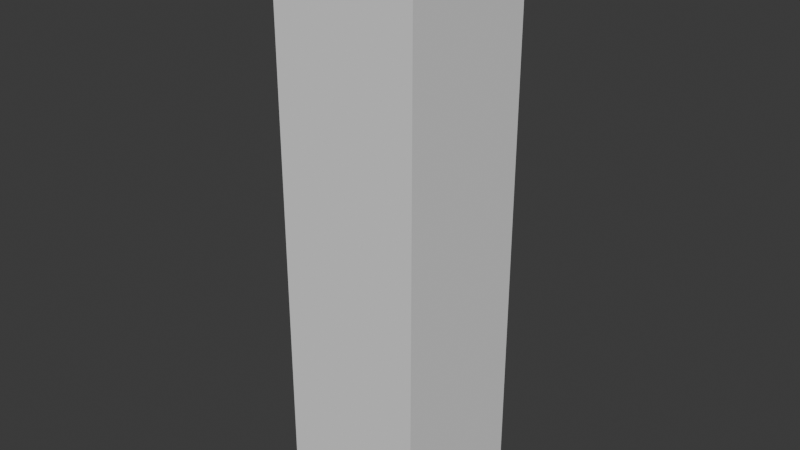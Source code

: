 # Source: test.blend  (saved by Blender 4.3.34; exported with 4.5.12 LTS)
import bpy
from mathutils import Matrix  # noqa: F401  (used for matrix-valued properties, if any)

bpy.ops.wm.read_factory_settings(use_empty=True)
scene = bpy.context.scene
scene.name = 'Scene'

# ---- collections
col_collection = bpy.data.collections.new('Collection'); scene.collection.children.link(col_collection)

# ---- world
world_world = bpy.data.worlds.new('World'); scene.world = world_world
world_world.use_nodes = True; world_world.node_tree.nodes.clear()
_N = world_world.node_tree.nodes; _L = world_world.node_tree.links
n0 = _N.new('ShaderNodeOutputWorld'); n0.name = 'World Output'; n0.location = (300, 300)
n1 = _N.new('ShaderNodeBackground'); n1.name = 'Background'; n1.location = (10, 300)
n1.inputs[0].default_value = (0.05088, 0.05088, 0.05088, 1.0)
_L.new(n1.outputs[0], n0.inputs[0])
n0.is_active_output = True
world_world.color = (0.05088, 0.05088, 0.05088)
world_world.sun_shadow_jitter_overblur = 0.0

# ---- meshes
me_cube_002 = bpy.data.meshes.new('Cube.002')
me_cube_002.from_pydata([(-1.0, -1.0, 0.0), (-1.0, -1.0, 8.0), (-1.0, 1.0, 0.0), (-1.0, 1.0, 8.0), (1.0, -1.0, 0.0), (1.0, -1.0, 8.0), (1.0, 1.0, 0.0), (1.0, 1.0, 8.0), (-1.0, 0.8, 0.0), (-1.0, 0.6, 0.0), (-1.0, 0.4, 0.0), (-1.0, 0.2, 0.0), (-1.0, 0.0, 0.0), (-1.0, -0.2, 0.0), (-1.0, -0.4, 0.0), (-1.0, -0.6, 0.0), (-1.0, -0.8, 0.0), (-1.0, -1.0, 0.8), (-1.0, -1.0, 1.6), (-1.0, -1.0, 2.4), (-1.0, -1.0, 3.2), (-1.0, -1.0, 4.0), (-1.0, -1.0, 4.8), (-1.0, -1.0, 5.6), (-1.0, -1.0, 6.4), (-1.0, -1.0, 7.2), (-1.0, -0.8, 8.0), (-1.0, -0.6, 8.0), (-1.0, -0.4, 8.0), (-1.0, -0.2, 8.0), (-1.0, 0.0, 8.0), (-1.0, 0.2, 8.0), (-1.0, 0.4, 8.0), (-1.0, 0.6, 8.0), (-1.0, 0.8, 8.0), (-1.0, 1.0, 7.2), (-1.0, 1.0, 6.4), (-1.0, 1.0, 5.6), (-1.0, 1.0, 4.8), (-1.0, 1.0, 4.0), (-1.0, 1.0, 3.2), (-1.0, 1.0, 2.4), (-1.0, 1.0, 1.6), (-1.0, 1.0, 0.8), (0.8, 1.0, 0.0), (0.6, 1.0, 0.0), (0.4, 1.0, 0.0), (0.2, 1.0, 0.0), (0.0, 1.0, 0.0), (-0.2, 1.0, 0.0), (-0.4, 1.0, 0.0), (-0.6, 1.0, 0.0), (-0.8, 1.0, 0.0), (-0.8, 1.0, 8.0), (-0.6, 1.0, 8.0), (-0.4, 1.0, 8.0), (-0.2, 1.0, 8.0), (0.0, 1.0, 8.0), (0.2, 1.0, 8.0), (0.4, 1.0, 8.0), (0.6, 1.0, 8.0), (0.8, 1.0, 8.0), (1.0, 1.0, 7.2), (1.0, 1.0, 6.4), (1.0, 1.0, 5.6), (1.0, 1.0, 4.8), (1.0, 1.0, 4.0), (1.0, 1.0, 3.2), (1.0, 1.0, 2.4), (1.0, 1.0, 1.6), (1.0, 1.0, 0.8), (1.0, -0.8, 0.0), (1.0, -0.6, 0.0), (1.0, -0.4, 0.0), (1.0, -0.2, 0.0), (1.0, 0.0, 0.0), (1.0, 0.2, 0.0), (1.0, 0.4, 0.0), (1.0, 0.6, 0.0), (1.0, 0.8, 0.0), (1.0, 0.8, 8.0), (1.0, 0.6, 8.0), (1.0, 0.4, 8.0), (1.0, 0.2, 8.0), (1.0, 0.0, 8.0), (1.0, -0.2, 8.0), (1.0, -0.4, 8.0), (1.0, -0.6, 8.0), (1.0, -0.8, 8.0), (1.0, -1.0, 7.2), (1.0, -1.0, 6.4), (1.0, -1.0, 5.6), (1.0, -1.0, 4.8), (1.0, -1.0, 4.0), (1.0, -1.0, 3.2), (1.0, -1.0, 2.4), (1.0, -1.0, 1.6), (1.0, -1.0, 0.8), (-0.8, -1.0, 0.0), (-0.6, -1.0, 0.0), (-0.4, -1.0, 0.0), (-0.2, -1.0, 0.0), (0.0, -1.0, 0.0), (0.2, -1.0, 0.0), (0.4, -1.0, 0.0), (0.6, -1.0, 0.0), (0.8, -1.0, 0.0), (0.8, -1.0, 8.0), (0.6, -1.0, 8.0), (0.4, -1.0, 8.0), (0.2, -1.0, 8.0), (0.0, -1.0, 8.0), (-0.2, -1.0, 8.0), (-0.4, -1.0, 8.0), (-0.6, -1.0, 8.0), (-0.8, -1.0, 8.0), (0.8, 0.8, 8.0), (0.8, 0.6, 8.0), (0.8, 0.4, 8.0), (0.8, 0.2, 8.0), (0.8, 0.0, 8.0), (0.8, -0.2, 8.0), (0.8, -0.4, 8.0), (0.8, -0.6, 8.0), (0.8, -0.8, 8.0), (0.6, 0.8, 8.0), (0.6, 0.6, 8.0), (0.6, 0.4, 8.0), (0.6, 0.2, 8.0), (0.6, 0.0, 8.0), (0.6, -0.2, 8.0), (0.6, -0.4, 8.0), (0.6, -0.6, 8.0), (0.6, -0.8, 8.0), (0.4, 0.8, 8.0), (0.4, 0.6, 8.0), (0.4, 0.4, 8.0), (0.4, 0.2, 8.0), (0.4, 0.0, 8.0), (0.4, -0.2, 8.0), (0.4, -0.4, 8.0), (0.4, -0.6, 8.0), (0.4, -0.8, 8.0), (0.2, 0.8, 8.0), (0.2, 0.6, 8.0), (0.2, 0.4, 8.0), (0.2, 0.2, 8.0), (0.2, 0.0, 8.0), (0.2, -0.2, 8.0), (0.2, -0.4, 8.0), (0.2, -0.6, 8.0), (0.2, -0.8, 8.0), (0.0, 0.8, 8.0), (0.0, 0.6, 8.0), (0.0, 0.4, 8.0), (0.0, 0.2, 8.0), (0.0, 0.0, 8.0), (0.0, -0.2, 8.0), (0.0, -0.4, 8.0), (0.0, -0.6, 8.0), (0.0, -0.8, 8.0), (-0.2, 0.8, 8.0), (-0.2, 0.6, 8.0), (-0.2, 0.4, 8.0), (-0.2, 0.2, 8.0), (-0.2, 0.0, 8.0), (-0.2, -0.2, 8.0), (-0.2, -0.4, 8.0), (-0.2, -0.6, 8.0), (-0.2, -0.8, 8.0), (-0.4, 0.8, 8.0), (-0.4, 0.6, 8.0), (-0.4, 0.4, 8.0), (-0.4, 0.2, 8.0), (-0.4, 0.0, 8.0), (-0.4, -0.2, 8.0), (-0.4, -0.4, 8.0), (-0.4, -0.6, 8.0), (-0.4, -0.8, 8.0), (-0.6, 0.8, 8.0), (-0.6, 0.6, 8.0), (-0.6, 0.4, 8.0), (-0.6, 0.2, 8.0), (-0.6, 0.0, 8.0), (-0.6, -0.2, 8.0), (-0.6, -0.4, 8.0), (-0.6, -0.6, 8.0), (-0.6, -0.8, 8.0), (-0.8, 0.8, 8.0), (-0.8, 0.6, 8.0), (-0.8, 0.4, 8.0), (-0.8, 0.2, 8.0), (-0.8, 0.0, 8.0), (-0.8, -0.2, 8.0), (-0.8, -0.4, 8.0), (-0.8, -0.6, 8.0), (-0.8, -0.8, 8.0), (-0.8, 0.8, 0.0), (-0.8, 0.6, 0.0), (-0.8, 0.4, 0.0), (-0.8, 0.2, 0.0), (-0.8, 0.0, 0.0), (-0.8, -0.2, 0.0), (-0.8, -0.4, 0.0), (-0.8, -0.6, 0.0), (-0.8, -0.8, 0.0), (-0.6, 0.8, 0.0), (-0.6, 0.6, 0.0), (-0.6, 0.4, 0.0), (-0.6, 0.2, 0.0), (-0.6, 0.0, 0.0), (-0.6, -0.2, 0.0), (-0.6, -0.4, 0.0), (-0.6, -0.6, 0.0), (-0.6, -0.8, 0.0), (-0.4, 0.8, 0.0), (-0.4, 0.6, 0.0), (-0.4, 0.4, 0.0), (-0.4, 0.2, 0.0), (-0.4, 0.0, 0.0), (-0.4, -0.2, 0.0), (-0.4, -0.4, 0.0), (-0.4, -0.6, 0.0), (-0.4, -0.8, 0.0), (-0.2, 0.8, 0.0), (-0.2, 0.6, 0.0), (-0.2, 0.4, 0.0), (-0.2, 0.2, 0.0), (-0.2, 0.0, 0.0), (-0.2, -0.2, 0.0), (-0.2, -0.4, 0.0), (-0.2, -0.6, 0.0), (-0.2, -0.8, 0.0), (0.0, 0.8, 0.0), (0.0, 0.6, 0.0), (0.0, 0.4, 0.0), (0.0, 0.2, 0.0), (0.0, 0.0, 0.0), (0.0, -0.2, 0.0), (0.0, -0.4, 0.0), (0.0, -0.6, 0.0), (0.0, -0.8, 0.0), (0.2, 0.8, 0.0), (0.2, 0.6, 0.0), (0.2, 0.4, 0.0), (0.2, 0.2, 0.0), (0.2, 0.0, 0.0), (0.2, -0.2, 0.0), (0.2, -0.4, 0.0), (0.2, -0.6, 0.0), (0.2, -0.8, 0.0), (0.4, 0.8, 0.0), (0.4, 0.6, 0.0), (0.4, 0.4, 0.0), (0.4, 0.2, 0.0), (0.4, 0.0, 0.0), (0.4, -0.2, 0.0), (0.4, -0.4, 0.0), (0.4, -0.6, 0.0), (0.4, -0.8, 0.0), (0.6, 0.8, 0.0), (0.6, 0.6, 0.0), (0.6, 0.4, 0.0), (0.6, 0.2, 0.0), (0.6, 0.0, 0.0), (0.6, -0.2, 0.0), (0.6, -0.4, 0.0), (0.6, -0.6, 0.0), (0.6, -0.8, 0.0), (0.8, 0.8, 0.0), (0.8, 0.6, 0.0), (0.8, 0.4, 0.0), (0.8, 0.2, 0.0), (0.8, 0.0, 0.0), (0.8, -0.2, 0.0), (0.8, -0.4, 0.0), (0.8, -0.6, 0.0), (0.8, -0.8, 0.0), (0.8, -1.0, 0.8), (0.6, -1.0, 0.8), (0.4, -1.0, 0.8), (0.2, -1.0, 0.8), (0.0, -1.0, 0.8), (-0.2, -1.0, 0.8), (-0.4, -1.0, 0.8), (-0.6, -1.0, 0.8), (-0.8, -1.0, 0.8), (0.8, -1.0, 1.6), (0.6, -1.0, 1.6), (0.4, -1.0, 1.6), (0.2, -1.0, 1.6), (0.0, -1.0, 1.6), (-0.2, -1.0, 1.6), (-0.4, -1.0, 1.6), (-0.6, -1.0, 1.6), (-0.8, -1.0, 1.6), (0.8, -1.0, 2.4), (0.6, -1.0, 2.4), (0.4, -1.0, 2.4), (0.2, -1.0, 2.4), (0.0, -1.0, 2.4), (-0.2, -1.0, 2.4), (-0.4, -1.0, 2.4), (-0.6, -1.0, 2.4), (-0.8, -1.0, 2.4), (0.8, -1.0, 3.2), (0.6, -1.0, 3.2), (0.4, -1.0, 3.2), (0.2, -1.0, 3.2), (0.0, -1.0, 3.2), (-0.2, -1.0, 3.2), (-0.4, -1.0, 3.2), (-0.6, -1.0, 3.2), (-0.8, -1.0, 3.2), (0.8, -1.0, 4.0), (0.6, -1.0, 4.0), (0.4, -1.0, 4.0), (0.2, -1.0, 4.0), (0.0, -1.0, 4.0), (-0.2, -1.0, 4.0), (-0.4, -1.0, 4.0), (-0.6, -1.0, 4.0), (-0.8, -1.0, 4.0), (0.8, -1.0, 4.8), (0.6, -1.0, 4.8), (0.4, -1.0, 4.8), (0.2, -1.0, 4.8), (0.0, -1.0, 4.8), (-0.2, -1.0, 4.8), (-0.4, -1.0, 4.8), (-0.6, -1.0, 4.8), (-0.8, -1.0, 4.8), (0.8, -1.0, 5.6), (0.6, -1.0, 5.6), (0.4, -1.0, 5.6), (0.2, -1.0, 5.6), (0.0, -1.0, 5.6), (-0.2, -1.0, 5.6), (-0.4, -1.0, 5.6), (-0.6, -1.0, 5.6), (-0.8, -1.0, 5.6), (0.8, -1.0, 6.4), (0.6, -1.0, 6.4), (0.4, -1.0, 6.4), (0.2, -1.0, 6.4), (0.0, -1.0, 6.4), (-0.2, -1.0, 6.4), (-0.4, -1.0, 6.4), (-0.6, -1.0, 6.4), (-0.8, -1.0, 6.4), (0.8, -1.0, 7.2), (0.6, -1.0, 7.2), (0.4, -1.0, 7.2), (0.2, -1.0, 7.2), (0.0, -1.0, 7.2), (-0.2, -1.0, 7.2), (-0.4, -1.0, 7.2), (-0.6, -1.0, 7.2), (-0.8, -1.0, 7.2), (1.0, 0.8, 0.8), (1.0, 0.6, 0.8), (1.0, 0.4, 0.8), (1.0, 0.2, 0.8), (1.0, 0.0, 0.8), (1.0, -0.2, 0.8), (1.0, -0.4, 0.8), (1.0, -0.6, 0.8), (1.0, -0.8, 0.8), (1.0, 0.8, 1.6), (1.0, 0.6, 1.6), (1.0, 0.4, 1.6), (1.0, 0.2, 1.6), (1.0, 0.0, 1.6), (1.0, -0.2, 1.6), (1.0, -0.4, 1.6), (1.0, -0.6, 1.6), (1.0, -0.8, 1.6), (1.0, 0.8, 2.4), (1.0, 0.6, 2.4), (1.0, 0.4, 2.4), (1.0, 0.2, 2.4), (1.0, 0.0, 2.4), (1.0, -0.2, 2.4), (1.0, -0.4, 2.4), (1.0, -0.6, 2.4), (1.0, -0.8, 2.4), (1.0, 0.8, 3.2), (1.0, 0.6, 3.2), (1.0, 0.4, 3.2), (1.0, 0.2, 3.2), (1.0, 0.0, 3.2), (1.0, -0.2, 3.2), (1.0, -0.4, 3.2), (1.0, -0.6, 3.2), (1.0, -0.8, 3.2), (1.0, 0.8, 4.0), (1.0, 0.6, 4.0), (1.0, 0.4, 4.0), (1.0, 0.2, 4.0), (1.0, 0.0, 4.0), (1.0, -0.2, 4.0), (1.0, -0.4, 4.0), (1.0, -0.6, 4.0), (1.0, -0.8, 4.0), (1.0, 0.8, 4.8), (1.0, 0.6, 4.8), (1.0, 0.4, 4.8), (1.0, 0.2, 4.8), (1.0, 0.0, 4.8), (1.0, -0.2, 4.8), (1.0, -0.4, 4.8), (1.0, -0.6, 4.8), (1.0, -0.8, 4.8), (1.0, 0.8, 5.6), (1.0, 0.6, 5.6), (1.0, 0.4, 5.6), (1.0, 0.2, 5.6), (1.0, 0.0, 5.6), (1.0, -0.2, 5.6), (1.0, -0.4, 5.6), (1.0, -0.6, 5.6), (1.0, -0.8, 5.6), (1.0, 0.8, 6.4), (1.0, 0.6, 6.4), (1.0, 0.4, 6.4), (1.0, 0.2, 6.4), (1.0, 0.0, 6.4), (1.0, -0.2, 6.4), (1.0, -0.4, 6.4), (1.0, -0.6, 6.4), (1.0, -0.8, 6.4), (1.0, 0.8, 7.2), (1.0, 0.6, 7.2), (1.0, 0.4, 7.2), (1.0, 0.2, 7.2), (1.0, 0.0, 7.2), (1.0, -0.2, 7.2), (1.0, -0.4, 7.2), (1.0, -0.6, 7.2), (1.0, -0.8, 7.2), (-0.8, 1.0, 0.8), (-0.6, 1.0, 0.8), (-0.4, 1.0, 0.8), (-0.2, 1.0, 0.8), (0.0, 1.0, 0.8), (0.2, 1.0, 0.8), (0.4, 1.0, 0.8), (0.6, 1.0, 0.8), (0.8, 1.0, 0.8), (-0.8, 1.0, 1.6), (-0.6, 1.0, 1.6), (-0.4, 1.0, 1.6), (-0.2, 1.0, 1.6), (0.0, 1.0, 1.6), (0.2, 1.0, 1.6), (0.4, 1.0, 1.6), (0.6, 1.0, 1.6), (0.8, 1.0, 1.6), (-0.8, 1.0, 2.4), (-0.6, 1.0, 2.4), (-0.4, 1.0, 2.4), (-0.2, 1.0, 2.4), (0.0, 1.0, 2.4), (0.2, 1.0, 2.4), (0.4, 1.0, 2.4), (0.6, 1.0, 2.4), (0.8, 1.0, 2.4), (-0.8, 1.0, 3.2), (-0.6, 1.0, 3.2), (-0.4, 1.0, 3.2), (-0.2, 1.0, 3.2), (0.0, 1.0, 3.2), (0.2, 1.0, 3.2), (0.4, 1.0, 3.2), (0.6, 1.0, 3.2), (0.8, 1.0, 3.2), (-0.8, 1.0, 4.0), (-0.6, 1.0, 4.0), (-0.4, 1.0, 4.0), (-0.2, 1.0, 4.0), (0.0, 1.0, 4.0), (0.2, 1.0, 4.0), (0.4, 1.0, 4.0), (0.6, 1.0, 4.0), (0.8, 1.0, 4.0), (-0.8, 1.0, 4.8), (-0.6, 1.0, 4.8), (-0.4, 1.0, 4.8), (-0.2, 1.0, 4.8), (0.0, 1.0, 4.8), (0.2, 1.0, 4.8), (0.4, 1.0, 4.8), (0.6, 1.0, 4.8), (0.8, 1.0, 4.8), (-0.8, 1.0, 5.6), (-0.6, 1.0, 5.6), (-0.4, 1.0, 5.6), (-0.2, 1.0, 5.6), (0.0, 1.0, 5.6), (0.2, 1.0, 5.6), (0.4, 1.0, 5.6), (0.6, 1.0, 5.6), (0.8, 1.0, 5.6), (-0.8, 1.0, 6.4), (-0.6, 1.0, 6.4), (-0.4, 1.0, 6.4), (-0.2, 1.0, 6.4), (0.0, 1.0, 6.4), (0.2, 1.0, 6.4), (0.4, 1.0, 6.4), (0.6, 1.0, 6.4), (0.8, 1.0, 6.4), (-0.8, 1.0, 7.2), (-0.6, 1.0, 7.2), (-0.4, 1.0, 7.2), (-0.2, 1.0, 7.2), (0.0, 1.0, 7.2), (0.2, 1.0, 7.2), (0.4, 1.0, 7.2), (0.6, 1.0, 7.2), (0.8, 1.0, 7.2), (-1.0, -0.8, 0.8), (-1.0, -0.6, 0.8), (-1.0, -0.4, 0.8), (-1.0, -0.2, 0.8), (-1.0, 0.0, 0.8), (-1.0, 0.2, 0.8), (-1.0, 0.4, 0.8), (-1.0, 0.6, 0.8), (-1.0, 0.8, 0.8), (-1.0, -0.8, 1.6), (-1.0, -0.6, 1.6), (-1.0, -0.4, 1.6), (-1.0, -0.2, 1.6), (-1.0, 0.0, 1.6), (-1.0, 0.2, 1.6), (-1.0, 0.4, 1.6), (-1.0, 0.6, 1.6), (-1.0, 0.8, 1.6), (-1.0, -0.8, 2.4), (-1.0, -0.6, 2.4), (-1.0, -0.4, 2.4), (-1.0, -0.2, 2.4), (-1.0, 0.0, 2.4), (-1.0, 0.2, 2.4), (-1.0, 0.4, 2.4), (-1.0, 0.6, 2.4), (-1.0, 0.8, 2.4), (-1.0, -0.8, 3.2), (-1.0, -0.6, 3.2), (-1.0, -0.4, 3.2), (-1.0, -0.2, 3.2), (-1.0, 0.0, 3.2), (-1.0, 0.2, 3.2), (-1.0, 0.4, 3.2), (-1.0, 0.6, 3.2), (-1.0, 0.8, 3.2), (-1.0, -0.8, 4.0), (-1.0, -0.6, 4.0), (-1.0, -0.4, 4.0), (-1.0, -0.2, 4.0), (-1.0, 0.0, 4.0), (-1.0, 0.2, 4.0), (-1.0, 0.4, 4.0), (-1.0, 0.6, 4.0), (-1.0, 0.8, 4.0), (-1.0, -0.8, 4.8), (-1.0, -0.6, 4.8), (-1.0, -0.4, 4.8), (-1.0, -0.2, 4.8), (-1.0, 0.0, 4.8), (-1.0, 0.2, 4.8), (-1.0, 0.4, 4.8), (-1.0, 0.6, 4.8), (-1.0, 0.8, 4.8), (-1.0, -0.8, 5.6), (-1.0, -0.6, 5.6), (-1.0, -0.4, 5.6), (-1.0, -0.2, 5.6), (-1.0, 0.0, 5.6), (-1.0, 0.2, 5.6), (-1.0, 0.4, 5.6), (-1.0, 0.6, 5.6), (-1.0, 0.8, 5.6), (-1.0, -0.8, 6.4), (-1.0, -0.6, 6.4), (-1.0, -0.4, 6.4), (-1.0, -0.2, 6.4), (-1.0, 0.0, 6.4), (-1.0, 0.2, 6.4), (-1.0, 0.4, 6.4), (-1.0, 0.6, 6.4), (-1.0, 0.8, 6.4), (-1.0, -0.8, 7.2), (-1.0, -0.6, 7.2), (-1.0, -0.4, 7.2), (-1.0, -0.2, 7.2), (-1.0, 0.0, 7.2), (-1.0, 0.2, 7.2), (-1.0, 0.4, 7.2), (-1.0, 0.6, 7.2), (-1.0, 0.8, 7.2)], [], [(601, 34, 3, 35), (520, 61, 7, 62), (439, 88, 5, 89), (358, 115, 1, 25), (277, 71, 4, 106), (196, 26, 1, 115), (88, 124, 107, 5), (124, 133, 108, 107), (133, 142, 109, 108), (142, 151, 110, 109), (151, 160, 111, 110), (160, 169, 112, 111), (169, 178, 113, 112), (178, 187, 114, 113), (187, 196, 115, 114), (7, 61, 116, 80), (80, 116, 117, 81), (81, 117, 118, 82), (82, 118, 119, 83), (83, 119, 120, 84), (84, 120, 121, 85), (85, 121, 122, 86), (86, 122, 123, 87), (87, 123, 124, 88), (61, 60, 125, 116), (116, 125, 126, 117), (117, 126, 127, 118), (118, 127, 128, 119), (119, 128, 129, 120), (120, 129, 130, 121), (121, 130, 131, 122), (122, 131, 132, 123), (123, 132, 133, 124), (60, 59, 134, 125), (125, 134, 135, 126), (126, 135, 136, 127), (127, 136, 137, 128), (128, 137, 138, 129), (129, 138, 139, 130), (130, 139, 140, 131), (131, 140, 141, 132), (132, 141, 142, 133), (59, 58, 143, 134), (134, 143, 144, 135), (135, 144, 145, 136), (136, 145, 146, 137), (137, 146, 147, 138), (138, 147, 148, 139), (139, 148, 149, 140), (140, 149, 150, 141), (141, 150, 151, 142), (58, 57, 152, 143), (143, 152, 153, 144), (144, 153, 154, 145), (145, 154, 155, 146), (146, 155, 156, 147), (147, 156, 157, 148), (148, 157, 158, 149), (149, 158, 159, 150), (150, 159, 160, 151), (57, 56, 161, 152), (152, 161, 162, 153), (153, 162, 163, 154), (154, 163, 164, 155), (155, 164, 165, 156), (156, 165, 166, 157), (157, 166, 167, 158), (158, 167, 168, 159), (159, 168, 169, 160), (56, 55, 170, 161), (161, 170, 171, 162), (162, 171, 172, 163), (163, 172, 173, 164), (164, 173, 174, 165), (165, 174, 175, 166), (166, 175, 176, 167), (167, 176, 177, 168), (168, 177, 178, 169), (55, 54, 179, 170), (170, 179, 180, 171), (171, 180, 181, 172), (172, 181, 182, 173), (173, 182, 183, 174), (174, 183, 184, 175), (175, 184, 185, 176), (176, 185, 186, 177), (177, 186, 187, 178), (54, 53, 188, 179), (179, 188, 189, 180), (180, 189, 190, 181), (181, 190, 191, 182), (182, 191, 192, 183), (183, 192, 193, 184), (184, 193, 194, 185), (185, 194, 195, 186), (186, 195, 196, 187), (53, 3, 34, 188), (188, 34, 33, 189), (189, 33, 32, 190), (190, 32, 31, 191), (191, 31, 30, 192), (192, 30, 29, 193), (193, 29, 28, 194), (194, 28, 27, 195), (195, 27, 26, 196), (16, 205, 98, 0), (205, 214, 99, 98), (214, 223, 100, 99), (223, 232, 101, 100), (232, 241, 102, 101), (241, 250, 103, 102), (250, 259, 104, 103), (259, 268, 105, 104), (268, 277, 106, 105), (2, 52, 197, 8), (8, 197, 198, 9), (9, 198, 199, 10), (10, 199, 200, 11), (11, 200, 201, 12), (12, 201, 202, 13), (13, 202, 203, 14), (14, 203, 204, 15), (15, 204, 205, 16), (52, 51, 206, 197), (197, 206, 207, 198), (198, 207, 208, 199), (199, 208, 209, 200), (200, 209, 210, 201), (201, 210, 211, 202), (202, 211, 212, 203), (203, 212, 213, 204), (204, 213, 214, 205), (51, 50, 215, 206), (206, 215, 216, 207), (207, 216, 217, 208), (208, 217, 218, 209), (209, 218, 219, 210), (210, 219, 220, 211), (211, 220, 221, 212), (212, 221, 222, 213), (213, 222, 223, 214), (50, 49, 224, 215), (215, 224, 225, 216), (216, 225, 226, 217), (217, 226, 227, 218), (218, 227, 228, 219), (219, 228, 229, 220), (220, 229, 230, 221), (221, 230, 231, 222), (222, 231, 232, 223), (49, 48, 233, 224), (224, 233, 234, 225), (225, 234, 235, 226), (226, 235, 236, 227), (227, 236, 237, 228), (228, 237, 238, 229), (229, 238, 239, 230), (230, 239, 240, 231), (231, 240, 241, 232), (48, 47, 242, 233), (233, 242, 243, 234), (234, 243, 244, 235), (235, 244, 245, 236), (236, 245, 246, 237), (237, 246, 247, 238), (238, 247, 248, 239), (239, 248, 249, 240), (240, 249, 250, 241), (47, 46, 251, 242), (242, 251, 252, 243), (243, 252, 253, 244), (244, 253, 254, 245), (245, 254, 255, 246), (246, 255, 256, 247), (247, 256, 257, 248), (248, 257, 258, 249), (249, 258, 259, 250), (46, 45, 260, 251), (251, 260, 261, 252), (252, 261, 262, 253), (253, 262, 263, 254), (254, 263, 264, 255), (255, 264, 265, 256), (256, 265, 266, 257), (257, 266, 267, 258), (258, 267, 268, 259), (45, 44, 269, 260), (260, 269, 270, 261), (261, 270, 271, 262), (262, 271, 272, 263), (263, 272, 273, 264), (264, 273, 274, 265), (265, 274, 275, 266), (266, 275, 276, 267), (267, 276, 277, 268), (44, 6, 79, 269), (269, 79, 78, 270), (270, 78, 77, 271), (271, 77, 76, 272), (272, 76, 75, 273), (273, 75, 74, 274), (274, 74, 73, 275), (275, 73, 72, 276), (276, 72, 71, 277), (98, 286, 17, 0), (286, 295, 18, 17), (295, 304, 19, 18), (304, 313, 20, 19), (313, 322, 21, 20), (322, 331, 22, 21), (331, 340, 23, 22), (340, 349, 24, 23), (349, 358, 25, 24), (4, 97, 278, 106), (106, 278, 279, 105), (105, 279, 280, 104), (104, 280, 281, 103), (103, 281, 282, 102), (102, 282, 283, 101), (101, 283, 284, 100), (100, 284, 285, 99), (99, 285, 286, 98), (97, 96, 287, 278), (278, 287, 288, 279), (279, 288, 289, 280), (280, 289, 290, 281), (281, 290, 291, 282), (282, 291, 292, 283), (283, 292, 293, 284), (284, 293, 294, 285), (285, 294, 295, 286), (96, 95, 296, 287), (287, 296, 297, 288), (288, 297, 298, 289), (289, 298, 299, 290), (290, 299, 300, 291), (291, 300, 301, 292), (292, 301, 302, 293), (293, 302, 303, 294), (294, 303, 304, 295), (95, 94, 305, 296), (296, 305, 306, 297), (297, 306, 307, 298), (298, 307, 308, 299), (299, 308, 309, 300), (300, 309, 310, 301), (301, 310, 311, 302), (302, 311, 312, 303), (303, 312, 313, 304), (94, 93, 314, 305), (305, 314, 315, 306), (306, 315, 316, 307), (307, 316, 317, 308), (308, 317, 318, 309), (309, 318, 319, 310), (310, 319, 320, 311), (311, 320, 321, 312), (312, 321, 322, 313), (93, 92, 323, 314), (314, 323, 324, 315), (315, 324, 325, 316), (316, 325, 326, 317), (317, 326, 327, 318), (318, 327, 328, 319), (319, 328, 329, 320), (320, 329, 330, 321), (321, 330, 331, 322), (92, 91, 332, 323), (323, 332, 333, 324), (324, 333, 334, 325), (325, 334, 335, 326), (326, 335, 336, 327), (327, 336, 337, 328), (328, 337, 338, 329), (329, 338, 339, 330), (330, 339, 340, 331), (91, 90, 341, 332), (332, 341, 342, 333), (333, 342, 343, 334), (334, 343, 344, 335), (335, 344, 345, 336), (336, 345, 346, 337), (337, 346, 347, 338), (338, 347, 348, 339), (339, 348, 349, 340), (90, 89, 350, 341), (341, 350, 351, 342), (342, 351, 352, 343), (343, 352, 353, 344), (344, 353, 354, 345), (345, 354, 355, 346), (346, 355, 356, 347), (347, 356, 357, 348), (348, 357, 358, 349), (89, 5, 107, 350), (350, 107, 108, 351), (351, 108, 109, 352), (352, 109, 110, 353), (353, 110, 111, 354), (354, 111, 112, 355), (355, 112, 113, 356), (356, 113, 114, 357), (357, 114, 115, 358), (71, 367, 97, 4), (367, 376, 96, 97), (376, 385, 95, 96), (385, 394, 94, 95), (394, 403, 93, 94), (403, 412, 92, 93), (412, 421, 91, 92), (421, 430, 90, 91), (430, 439, 89, 90), (6, 70, 359, 79), (79, 359, 360, 78), (78, 360, 361, 77), (77, 361, 362, 76), (76, 362, 363, 75), (75, 363, 364, 74), (74, 364, 365, 73), (73, 365, 366, 72), (72, 366, 367, 71), (70, 69, 368, 359), (359, 368, 369, 360), (360, 369, 370, 361), (361, 370, 371, 362), (362, 371, 372, 363), (363, 372, 373, 364), (364, 373, 374, 365), (365, 374, 375, 366), (366, 375, 376, 367), (69, 68, 377, 368), (368, 377, 378, 369), (369, 378, 379, 370), (370, 379, 380, 371), (371, 380, 381, 372), (372, 381, 382, 373), (373, 382, 383, 374), (374, 383, 384, 375), (375, 384, 385, 376), (68, 67, 386, 377), (377, 386, 387, 378), (378, 387, 388, 379), (379, 388, 389, 380), (380, 389, 390, 381), (381, 390, 391, 382), (382, 391, 392, 383), (383, 392, 393, 384), (384, 393, 394, 385), (67, 66, 395, 386), (386, 395, 396, 387), (387, 396, 397, 388), (388, 397, 398, 389), (389, 398, 399, 390), (390, 399, 400, 391), (391, 400, 401, 392), (392, 401, 402, 393), (393, 402, 403, 394), (66, 65, 404, 395), (395, 404, 405, 396), (396, 405, 406, 397), (397, 406, 407, 398), (398, 407, 408, 399), (399, 408, 409, 400), (400, 409, 410, 401), (401, 410, 411, 402), (402, 411, 412, 403), (65, 64, 413, 404), (404, 413, 414, 405), (405, 414, 415, 406), (406, 415, 416, 407), (407, 416, 417, 408), (408, 417, 418, 409), (409, 418, 419, 410), (410, 419, 420, 411), (411, 420, 421, 412), (64, 63, 422, 413), (413, 422, 423, 414), (414, 423, 424, 415), (415, 424, 425, 416), (416, 425, 426, 417), (417, 426, 427, 418), (418, 427, 428, 419), (419, 428, 429, 420), (420, 429, 430, 421), (63, 62, 431, 422), (422, 431, 432, 423), (423, 432, 433, 424), (424, 433, 434, 425), (425, 434, 435, 426), (426, 435, 436, 427), (427, 436, 437, 428), (428, 437, 438, 429), (429, 438, 439, 430), (62, 7, 80, 431), (431, 80, 81, 432), (432, 81, 82, 433), (433, 82, 83, 434), (434, 83, 84, 435), (435, 84, 85, 436), (436, 85, 86, 437), (437, 86, 87, 438), (438, 87, 88, 439), (44, 448, 70, 6), (448, 457, 69, 70), (457, 466, 68, 69), (466, 475, 67, 68), (475, 484, 66, 67), (484, 493, 65, 66), (493, 502, 64, 65), (502, 511, 63, 64), (511, 520, 62, 63), (2, 43, 440, 52), (52, 440, 441, 51), (51, 441, 442, 50), (50, 442, 443, 49), (49, 443, 444, 48), (48, 444, 445, 47), (47, 445, 446, 46), (46, 446, 447, 45), (45, 447, 448, 44), (43, 42, 449, 440), (440, 449, 450, 441), (441, 450, 451, 442), (442, 451, 452, 443), (443, 452, 453, 444), (444, 453, 454, 445), (445, 454, 455, 446), (446, 455, 456, 447), (447, 456, 457, 448), (42, 41, 458, 449), (449, 458, 459, 450), (450, 459, 460, 451), (451, 460, 461, 452), (452, 461, 462, 453), (453, 462, 463, 454), (454, 463, 464, 455), (455, 464, 465, 456), (456, 465, 466, 457), (41, 40, 467, 458), (458, 467, 468, 459), (459, 468, 469, 460), (460, 469, 470, 461), (461, 470, 471, 462), (462, 471, 472, 463), (463, 472, 473, 464), (464, 473, 474, 465), (465, 474, 475, 466), (40, 39, 476, 467), (467, 476, 477, 468), (468, 477, 478, 469), (469, 478, 479, 470), (470, 479, 480, 471), (471, 480, 481, 472), (472, 481, 482, 473), (473, 482, 483, 474), (474, 483, 484, 475), (39, 38, 485, 476), (476, 485, 486, 477), (477, 486, 487, 478), (478, 487, 488, 479), (479, 488, 489, 480), (480, 489, 490, 481), (481, 490, 491, 482), (482, 491, 492, 483), (483, 492, 493, 484), (38, 37, 494, 485), (485, 494, 495, 486), (486, 495, 496, 487), (487, 496, 497, 488), (488, 497, 498, 489), (489, 498, 499, 490), (490, 499, 500, 491), (491, 500, 501, 492), (492, 501, 502, 493), (37, 36, 503, 494), (494, 503, 504, 495), (495, 504, 505, 496), (496, 505, 506, 497), (497, 506, 507, 498), (498, 507, 508, 499), (499, 508, 509, 500), (500, 509, 510, 501), (501, 510, 511, 502), (36, 35, 512, 503), (503, 512, 513, 504), (504, 513, 514, 505), (505, 514, 515, 506), (506, 515, 516, 507), (507, 516, 517, 508), (508, 517, 518, 509), (509, 518, 519, 510), (510, 519, 520, 511), (35, 3, 53, 512), (512, 53, 54, 513), (513, 54, 55, 514), (514, 55, 56, 515), (515, 56, 57, 516), (516, 57, 58, 517), (517, 58, 59, 518), (518, 59, 60, 519), (519, 60, 61, 520), (8, 529, 43, 2), (529, 538, 42, 43), (538, 547, 41, 42), (547, 556, 40, 41), (556, 565, 39, 40), (565, 574, 38, 39), (574, 583, 37, 38), (583, 592, 36, 37), (592, 601, 35, 36), (0, 17, 521, 16), (16, 521, 522, 15), (15, 522, 523, 14), (14, 523, 524, 13), (13, 524, 525, 12), (12, 525, 526, 11), (11, 526, 527, 10), (10, 527, 528, 9), (9, 528, 529, 8), (17, 18, 530, 521), (521, 530, 531, 522), (522, 531, 532, 523), (523, 532, 533, 524), (524, 533, 534, 525), (525, 534, 535, 526), (526, 535, 536, 527), (527, 536, 537, 528), (528, 537, 538, 529), (18, 19, 539, 530), (530, 539, 540, 531), (531, 540, 541, 532), (532, 541, 542, 533), (533, 542, 543, 534), (534, 543, 544, 535), (535, 544, 545, 536), (536, 545, 546, 537), (537, 546, 547, 538), (19, 20, 548, 539), (539, 548, 549, 540), (540, 549, 550, 541), (541, 550, 551, 542), (542, 551, 552, 543), (543, 552, 553, 544), (544, 553, 554, 545), (545, 554, 555, 546), (546, 555, 556, 547), (20, 21, 557, 548), (548, 557, 558, 549), (549, 558, 559, 550), (550, 559, 560, 551), (551, 560, 561, 552), (552, 561, 562, 553), (553, 562, 563, 554), (554, 563, 564, 555), (555, 564, 565, 556), (21, 22, 566, 557), (557, 566, 567, 558), (558, 567, 568, 559), (559, 568, 569, 560), (560, 569, 570, 561), (561, 570, 571, 562), (562, 571, 572, 563), (563, 572, 573, 564), (564, 573, 574, 565), (22, 23, 575, 566), (566, 575, 576, 567), (567, 576, 577, 568), (568, 577, 578, 569), (569, 578, 579, 570), (570, 579, 580, 571), (571, 580, 581, 572), (572, 581, 582, 573), (573, 582, 583, 574), (23, 24, 584, 575), (575, 584, 585, 576), (576, 585, 586, 577), (577, 586, 587, 578), (578, 587, 588, 579), (579, 588, 589, 580), (580, 589, 590, 581), (581, 590, 591, 582), (582, 591, 592, 583), (24, 25, 593, 584), (584, 593, 594, 585), (585, 594, 595, 586), (586, 595, 596, 587), (587, 596, 597, 588), (588, 597, 598, 589), (589, 598, 599, 590), (590, 599, 600, 591), (591, 600, 601, 592), (25, 1, 26, 593), (593, 26, 27, 594), (594, 27, 28, 595), (595, 28, 29, 596), (596, 29, 30, 597), (597, 30, 31, 598), (598, 31, 32, 599), (599, 32, 33, 600), (600, 33, 34, 601)])
_uv = me_cube_002.uv_layers.new(name='UVMap')
_uv.uv.foreach_set('vector', [0.6, 0.225, 0.625, 0.225, 0.625, 0.25, 0.6, 0.25, 0.6, 0.475, 0.625, 0.475, 0.625, 0.5, 0.6, 0.5, 0.6, 0.725, 0.625, 0.725, 0.625, 0.75, 0.6, 0.75, 0.6, 0.975, 0.625, 0.975, 0.625, 1.0, 0.6, 1.0, 0.35, 0.725, 0.375, 0.725, 0.375, 0.75, 0.35, 0.75, 0.85, 0.725, 0.875, 0.725, 0.875, 0.75, 0.85, 0.75, 0.625, 0.725, 0.65, 0.725, 0.65, 0.75, 0.625, 0.75, 0.65, 0.725, 0.675, 0.725, 0.675, 0.75, 0.65, 0.75, 0.675, 0.725, 0.7, 0.725, 0.7, 0.75, 0.675, 0.75, 0.7, 0.725, 0.725, 0.725, 0.725, 0.75, 0.7, 0.75, 0.725, 0.725, 0.75, 0.725, 0.75, 0.75, 0.725, 0.75, 0.75, 0.725, 0.775, 0.725, 0.775, 0.75, 0.75, 0.75, 0.775, 0.725, 0.8, 0.725, 0.8, 0.75, 0.775, 0.75, 0.8, 0.725, 0.825, 0.725, 0.825, 0.75, 0.8, 0.75, 0.825, 0.725, 0.85, 0.725, 0.85, 0.75, 0.825, 0.75, 0.625, 0.5, 0.65, 0.5, 0.65, 0.525, 0.625, 0.525, 0.625, 0.525, 0.65, 0.525, 0.65, 0.55, 0.625, 0.55, 0.625, 0.55, 0.65, 0.55, 0.65, 0.575, 0.625, 0.575, 0.625, 0.575, 0.65, 0.575, 0.65, 0.6, 0.625, 0.6, 0.625, 0.6, 0.65, 0.6, 0.65, 0.625, 0.625, 0.625, 0.625, 0.625, 0.65, 0.625, 0.65, 0.65, 0.625, 0.65, 0.625, 0.65, 0.65, 0.65, 0.65, 0.675, 0.625, 0.675, 0.625, 0.675, 0.65, 0.675, 0.65, 0.7, 0.625, 0.7, 0.625, 0.7, 0.65, 0.7, 0.65, 0.725, 0.625, 0.725, 0.65, 0.5, 0.675, 0.5, 0.675, 0.525, 0.65, 0.525, 0.65, 0.525, 0.675, 0.525, 0.675, 0.55, 0.65, 0.55, 0.65, 0.55, 0.675, 0.55, 0.675, 0.575, 0.65, 0.575, 0.65, 0.575, 0.675, 0.575, 0.675, 0.6, 0.65, 0.6, 0.65, 0.6, 0.675, 0.6, 0.675, 0.625, 0.65, 0.625, 0.65, 0.625, 0.675, 0.625, 0.675, 0.65, 0.65, 0.65, 0.65, 0.65, 0.675, 0.65, 0.675, 0.675, 0.65, 0.675, 0.65, 0.675, 0.675, 0.675, 0.675, 0.7, 0.65, 0.7, 0.65, 0.7, 0.675, 0.7, 0.675, 0.725, 0.65, 0.725, 0.675, 0.5, 0.7, 0.5, 0.7, 0.525, 0.675, 0.525, 0.675, 0.525, 0.7, 0.525, 0.7, 0.55, 0.675, 0.55, 0.675, 0.55, 0.7, 0.55, 0.7, 0.575, 0.675, 0.575, 0.675, 0.575, 0.7, 0.575, 0.7, 0.6, 0.675, 0.6, 0.675, 0.6, 0.7, 0.6, 0.7, 0.625, 0.675, 0.625, 0.675, 0.625, 0.7, 0.625, 0.7, 0.65, 0.675, 0.65, 0.675, 0.65, 0.7, 0.65, 0.7, 0.675, 0.675, 0.675, 0.675, 0.675, 0.7, 0.675, 0.7, 0.7, 0.675, 0.7, 0.675, 0.7, 0.7, 0.7, 0.7, 0.725, 0.675, 0.725, 0.7, 0.5, 0.725, 0.5, 0.725, 0.525, 0.7, 0.525, 0.7, 0.525, 0.725, 0.525, 0.725, 0.55, 0.7, 0.55, 0.7, 0.55, 0.725, 0.55, 0.725, 0.575, 0.7, 0.575, 0.7, 0.575, 0.725, 0.575, 0.725, 0.6, 0.7, 0.6, 0.7, 0.6, 0.725, 0.6, 0.725, 0.625, 0.7, 0.625, 0.7, 0.625, 0.725, 0.625, 0.725, 0.65, 0.7, 0.65, 0.7, 0.65, 0.725, 0.65, 0.725, 0.675, 0.7, 0.675, 0.7, 0.675, 0.725, 0.675, 0.725, 0.7, 0.7, 0.7, 0.7, 0.7, 0.725, 0.7, 0.725, 0.725, 0.7, 0.725, 0.725, 0.5, 0.75, 0.5, 0.75, 0.525, 0.725, 0.525, 0.725, 0.525, 0.75, 0.525, 0.75, 0.55, 0.725, 0.55, 0.725, 0.55, 0.75, 0.55, 0.75, 0.575, 0.725, 0.575, 0.725, 0.575, 0.75, 0.575, 0.75, 0.6, 0.725, 0.6, 0.725, 0.6, 0.75, 0.6, 0.75, 0.625, 0.725, 0.625, 0.725, 0.625, 0.75, 0.625, 0.75, 0.65, 0.725, 0.65, 0.725, 0.65, 0.75, 0.65, 0.75, 0.675, 0.725, 0.675, 0.725, 0.675, 0.75, 0.675, 0.75, 0.7, 0.725, 0.7, 0.725, 0.7, 0.75, 0.7, 0.75, 0.725, 0.725, 0.725, 0.75, 0.5, 0.775, 0.5, 0.775, 0.525, 0.75, 0.525, 0.75, 0.525, 0.775, 0.525, 0.775, 0.55, 0.75, 0.55, 0.75, 0.55, 0.775, 0.55, 0.775, 0.575, 0.75, 0.575, 0.75, 0.575, 0.775, 0.575, 0.775, 0.6, 0.75, 0.6, 0.75, 0.6, 0.775, 0.6, 0.775, 0.625, 0.75, 0.625, 0.75, 0.625, 0.775, 0.625, 0.775, 0.65, 0.75, 0.65, 0.75, 0.65, 0.775, 0.65, 0.775, 0.675, 0.75, 0.675, 0.75, 0.675, 0.775, 0.675, 0.775, 0.7, 0.75, 0.7, 0.75, 0.7, 0.775, 0.7, 0.775, 0.725, 0.75, 0.725, 0.775, 0.5, 0.8, 0.5, 0.8, 0.525, 0.775, 0.525, 0.775, 0.525, 0.8, 0.525, 0.8, 0.55, 0.775, 0.55, 0.775, 0.55, 0.8, 0.55, 0.8, 0.575, 0.775, 0.575, 0.775, 0.575, 0.8, 0.575, 0.8, 0.6, 0.775, 0.6, 0.775, 0.6, 0.8, 0.6, 0.8, 0.625, 0.775, 0.625, 0.775, 0.625, 0.8, 0.625, 0.8, 0.65, 0.775, 0.65, 0.775, 0.65, 0.8, 0.65, 0.8, 0.675, 0.775, 0.675, 0.775, 0.675, 0.8, 0.675, 0.8, 0.7, 0.775, 0.7, 0.775, 0.7, 0.8, 0.7, 0.8, 0.725, 0.775, 0.725, 0.8, 0.5, 0.825, 0.5, 0.825, 0.525, 0.8, 0.525, 0.8, 0.525, 0.825, 0.525, 0.825, 0.55, 0.8, 0.55, 0.8, 0.55, 0.825, 0.55, 0.825, 0.575, 0.8, 0.575, 0.8, 0.575, 0.825, 0.575, 0.825, 0.6, 0.8, 0.6, 0.8, 0.6, 0.825, 0.6, 0.825, 0.625, 0.8, 0.625, 0.8, 0.625, 0.825, 0.625, 0.825, 0.65, 0.8, 0.65, 0.8, 0.65, 0.825, 0.65, 0.825, 0.675, 0.8, 0.675, 0.8, 0.675, 0.825, 0.675, 0.825, 0.7, 0.8, 0.7, 0.8, 0.7, 0.825, 0.7, 0.825, 0.725, 0.8, 0.725, 0.825, 0.5, 0.85, 0.5, 0.85, 0.525, 0.825, 0.525, 0.825, 0.525, 0.85, 0.525, 0.85, 0.55, 0.825, 0.55, 0.825, 0.55, 0.85, 0.55, 0.85, 0.575, 0.825, 0.575, 0.825, 0.575, 0.85, 0.575, 0.85, 0.6, 0.825, 0.6, 0.825, 0.6, 0.85, 0.6, 0.85, 0.625, 0.825, 0.625, 0.825, 0.625, 0.85, 0.625, 0.85, 0.65, 0.825, 0.65, 0.825, 0.65, 0.85, 0.65, 0.85, 0.675, 0.825, 0.675, 0.825, 0.675, 0.85, 0.675, 0.85, 0.7, 0.825, 0.7, 0.825, 0.7, 0.85, 0.7, 0.85, 0.725, 0.825, 0.725, 0.85, 0.5, 0.875, 0.5, 0.875, 0.525, 0.85, 0.525, 0.85, 0.525, 0.875, 0.525, 0.875, 0.55, 0.85, 0.55, 0.85, 0.55, 0.875, 0.55, 0.875, 0.575, 0.85, 0.575, 0.85, 0.575, 0.875, 0.575, 0.875, 0.6, 0.85, 0.6, 0.85, 0.6, 0.875, 0.6, 0.875, 0.625, 0.85, 0.625, 0.85, 0.625, 0.875, 0.625, 0.875, 0.65, 0.85, 0.65, 0.85, 0.65, 0.875, 0.65, 0.875, 0.675, 0.85, 0.675, 0.85, 0.675, 0.875, 0.675, 0.875, 0.7, 0.85, 0.7, 0.85, 0.7, 0.875, 0.7, 0.875, 0.725, 0.85, 0.725, 0.125, 0.725, 0.15, 0.725, 0.15, 0.75, 0.125, 0.75, 0.15, 0.725, 0.175, 0.725, 0.175, 0.75, 0.15, 0.75, 0.175, 0.725, 0.2, 0.725, 0.2, 0.75, 0.175, 0.75, 0.2, 0.725, 0.225, 0.725, 0.225, 0.75, 0.2, 0.75, 0.225, 0.725, 0.25, 0.725, 0.25, 0.75, 0.225, 0.75, 0.25, 0.725, 0.275, 0.725, 0.275, 0.75, 0.25, 0.75, 0.275, 0.725, 0.3, 0.725, 0.3, 0.75, 0.275, 0.75, 0.3, 0.725, 0.325, 0.725, 0.325, 0.75, 0.3, 0.75, 0.325, 0.725, 0.35, 0.725, 0.35, 0.75, 0.325, 0.75, 0.125, 0.5, 0.15, 0.5, 0.15, 0.525, 0.125, 0.525, 0.125, 0.525, 0.15, 0.525, 0.15, 0.55, 0.125, 0.55, 0.125, 0.55, 0.15, 0.55, 0.15, 0.575, 0.125, 0.575, 0.125, 0.575, 0.15, 0.575, 0.15, 0.6, 0.125, 0.6, 0.125, 0.6, 0.15, 0.6, 0.15, 0.625, 0.125, 0.625, 0.125, 0.625, 0.15, 0.625, 0.15, 0.65, 0.125, 0.65, 0.125, 0.65, 0.15, 0.65, 0.15, 0.675, 0.125, 0.675, 0.125, 0.675, 0.15, 0.675, 0.15, 0.7, 0.125, 0.7, 0.125, 0.7, 0.15, 0.7, 0.15, 0.725, 0.125, 0.725, 0.15, 0.5, 0.175, 0.5, 0.175, 0.525, 0.15, 0.525, 0.15, 0.525, 0.175, 0.525, 0.175, 0.55, 0.15, 0.55, 0.15, 0.55, 0.175, 0.55, 0.175, 0.575, 0.15, 0.575, 0.15, 0.575, 0.175, 0.575, 0.175, 0.6, 0.15, 0.6, 0.15, 0.6, 0.175, 0.6, 0.175, 0.625, 0.15, 0.625, 0.15, 0.625, 0.175, 0.625, 0.175, 0.65, 0.15, 0.65, 0.15, 0.65, 0.175, 0.65, 0.175, 0.675, 0.15, 0.675, 0.15, 0.675, 0.175, 0.675, 0.175, 0.7, 0.15, 0.7, 0.15, 0.7, 0.175, 0.7, 0.175, 0.725, 0.15, 0.725, 0.175, 0.5, 0.2, 0.5, 0.2, 0.525, 0.175, 0.525, 0.175, 0.525, 0.2, 0.525, 0.2, 0.55, 0.175, 0.55, 0.175, 0.55, 0.2, 0.55, 0.2, 0.575, 0.175, 0.575, 0.175, 0.575, 0.2, 0.575, 0.2, 0.6, 0.175, 0.6, 0.175, 0.6, 0.2, 0.6, 0.2, 0.625, 0.175, 0.625, 0.175, 0.625, 0.2, 0.625, 0.2, 0.65, 0.175, 0.65, 0.175, 0.65, 0.2, 0.65, 0.2, 0.675, 0.175, 0.675, 0.175, 0.675, 0.2, 0.675, 0.2, 0.7, 0.175, 0.7, 0.175, 0.7, 0.2, 0.7, 0.2, 0.725, 0.175, 0.725, 0.2, 0.5, 0.225, 0.5, 0.225, 0.525, 0.2, 0.525, 0.2, 0.525, 0.225, 0.525, 0.225, 0.55, 0.2, 0.55, 0.2, 0.55, 0.225, 0.55, 0.225, 0.575, 0.2, 0.575, 0.2, 0.575, 0.225, 0.575, 0.225, 0.6, 0.2, 0.6, 0.2, 0.6, 0.225, 0.6, 0.225, 0.625, 0.2, 0.625, 0.2, 0.625, 0.225, 0.625, 0.225, 0.65, 0.2, 0.65, 0.2, 0.65, 0.225, 0.65, 0.225, 0.675, 0.2, 0.675, 0.2, 0.675, 0.225, 0.675, 0.225, 0.7, 0.2, 0.7, 0.2, 0.7, 0.225, 0.7, 0.225, 0.725, 0.2, 0.725, 0.225, 0.5, 0.25, 0.5, 0.25, 0.525, 0.225, 0.525, 0.225, 0.525, 0.25, 0.525, 0.25, 0.55, 0.225, 0.55, 0.225, 0.55, 0.25, 0.55, 0.25, 0.575, 0.225, 0.575, 0.225, 0.575, 0.25, 0.575, 0.25, 0.6, 0.225, 0.6, 0.225, 0.6, 0.25, 0.6, 0.25, 0.625, 0.225, 0.625, 0.225, 0.625, 0.25, 0.625, 0.25, 0.65, 0.225, 0.65, 0.225, 0.65, 0.25, 0.65, 0.25, 0.675, 0.225, 0.675, 0.225, 0.675, 0.25, 0.675, 0.25, 0.7, 0.225, 0.7, 0.225, 0.7, 0.25, 0.7, 0.25, 0.725, 0.225, 0.725, 0.25, 0.5, 0.275, 0.5, 0.275, 0.525, 0.25, 0.525, 0.25, 0.525, 0.275, 0.525, 0.275, 0.55, 0.25, 0.55, 0.25, 0.55, 0.275, 0.55, 0.275, 0.575, 0.25, 0.575, 0.25, 0.575, 0.275, 0.575, 0.275, 0.6, 0.25, 0.6, 0.25, 0.6, 0.275, 0.6, 0.275, 0.625, 0.25, 0.625, 0.25, 0.625, 0.275, 0.625, 0.275, 0.65, 0.25, 0.65, 0.25, 0.65, 0.275, 0.65, 0.275, 0.675, 0.25, 0.675, 0.25, 0.675, 0.275, 0.675, 0.275, 0.7, 0.25, 0.7, 0.25, 0.7, 0.275, 0.7, 0.275, 0.725, 0.25, 0.725, 0.275, 0.5, 0.3, 0.5, 0.3, 0.525, 0.275, 0.525, 0.275, 0.525, 0.3, 0.525, 0.3, 0.55, 0.275, 0.55, 0.275, 0.55, 0.3, 0.55, 0.3, 0.575, 0.275, 0.575, 0.275, 0.575, 0.3, 0.575, 0.3, 0.6, 0.275, 0.6, 0.275, 0.6, 0.3, 0.6, 0.3, 0.625, 0.275, 0.625, 0.275, 0.625, 0.3, 0.625, 0.3, 0.65, 0.275, 0.65, 0.275, 0.65, 0.3, 0.65, 0.3, 0.675, 0.275, 0.675, 0.275, 0.675, 0.3, 0.675, 0.3, 0.7, 0.275, 0.7, 0.275, 0.7, 0.3, 0.7, 0.3, 0.725, 0.275, 0.725, 0.3, 0.5, 0.325, 0.5, 0.325, 0.525, 0.3, 0.525, 0.3, 0.525, 0.325, 0.525, 0.325, 0.55, 0.3, 0.55, 0.3, 0.55, 0.325, 0.55, 0.325, 0.575, 0.3, 0.575, 0.3, 0.575, 0.325, 0.575, 0.325, 0.6, 0.3, 0.6, 0.3, 0.6, 0.325, 0.6, 0.325, 0.625, 0.3, 0.625, 0.3, 0.625, 0.325, 0.625, 0.325, 0.65, 0.3, 0.65, 0.3, 0.65, 0.325, 0.65, 0.325, 0.675, 0.3, 0.675, 0.3, 0.675, 0.325, 0.675, 0.325, 0.7, 0.3, 0.7, 0.3, 0.7, 0.325, 0.7, 0.325, 0.725, 0.3, 0.725, 0.325, 0.5, 0.35, 0.5, 0.35, 0.525, 0.325, 0.525, 0.325, 0.525, 0.35, 0.525, 0.35, 0.55, 0.325, 0.55, 0.325, 0.55, 0.35, 0.55, 0.35, 0.575, 0.325, 0.575, 0.325, 0.575, 0.35, 0.575, 0.35, 0.6, 0.325, 0.6, 0.325, 0.6, 0.35, 0.6, 0.35, 0.625, 0.325, 0.625, 0.325, 0.625, 0.35, 0.625, 0.35, 0.65, 0.325, 0.65, 0.325, 0.65, 0.35, 0.65, 0.35, 0.675, 0.325, 0.675, 0.325, 0.675, 0.35, 0.675, 0.35, 0.7, 0.325, 0.7, 0.325, 0.7, 0.35, 0.7, 0.35, 0.725, 0.325, 0.725, 0.35, 0.5, 0.375, 0.5, 0.375, 0.525, 0.35, 0.525, 0.35, 0.525, 0.375, 0.525, 0.375, 0.55, 0.35, 0.55, 0.35, 0.55, 0.375, 0.55, 0.375, 0.575, 0.35, 0.575, 0.35, 0.575, 0.375, 0.575, 0.375, 0.6, 0.35, 0.6, 0.35, 0.6, 0.375, 0.6, 0.375, 0.625, 0.35, 0.625, 0.35, 0.625, 0.375, 0.625, 0.375, 0.65, 0.35, 0.65, 0.35, 0.65, 0.375, 0.65, 0.375, 0.675, 0.35, 0.675, 0.35, 0.675, 0.375, 0.675, 0.375, 0.7, 0.35, 0.7, 0.35, 0.7, 0.375, 0.7, 0.375, 0.725, 0.35, 0.725, 0.375, 0.975, 0.4, 0.975, 0.4, 1.0, 0.375, 1.0, 0.4, 0.975, 0.425, 0.975, 0.425, 1.0, 0.4, 1.0, 0.425, 0.975, 0.45, 0.975, 0.45, 1.0, 0.425, 1.0, 0.45, 0.975, 0.475, 0.975, 0.475, 1.0, 0.45, 1.0, 0.475, 0.975, 0.5, 0.975, 0.5, 1.0, 0.475, 1.0, 0.5, 0.975, 0.525, 0.975, 0.525, 1.0, 0.5, 1.0, 0.525, 0.975, 0.55, 0.975, 0.55, 1.0, 0.525, 1.0, 0.55, 0.975, 0.575, 0.975, 0.575, 1.0, 0.55, 1.0, 0.575, 0.975, 0.6, 0.975, 0.6, 1.0, 0.575, 1.0, 0.375, 0.75, 0.4, 0.75, 0.4, 0.775, 0.375, 0.775, 0.375, 0.775, 0.4, 0.775, 0.4, 0.8, 0.375, 0.8, 0.375, 0.8, 0.4, 0.8, 0.4, 0.825, 0.375, 0.825, 0.375, 0.825, 0.4, 0.825, 0.4, 0.85, 0.375, 0.85, 0.375, 0.85, 0.4, 0.85, 0.4, 0.875, 0.375, 0.875, 0.375, 0.875, 0.4, 0.875, 0.4, 0.9, 0.375, 0.9, 0.375, 0.9, 0.4, 0.9, 0.4, 0.925, 0.375, 0.925, 0.375, 0.925, 0.4, 0.925, 0.4, 0.95, 0.375, 0.95, 0.375, 0.95, 0.4, 0.95, 0.4, 0.975, 0.375, 0.975, 0.4, 0.75, 0.425, 0.75, 0.425, 0.775, 0.4, 0.775, 0.4, 0.775, 0.425, 0.775, 0.425, 0.8, 0.4, 0.8, 0.4, 0.8, 0.425, 0.8, 0.425, 0.825, 0.4, 0.825, 0.4, 0.825, 0.425, 0.825, 0.425, 0.85, 0.4, 0.85, 0.4, 0.85, 0.425, 0.85, 0.425, 0.875, 0.4, 0.875, 0.4, 0.875, 0.425, 0.875, 0.425, 0.9, 0.4, 0.9, 0.4, 0.9, 0.425, 0.9, 0.425, 0.925, 0.4, 0.925, 0.4, 0.925, 0.425, 0.925, 0.425, 0.95, 0.4, 0.95, 0.4, 0.95, 0.425, 0.95, 0.425, 0.975, 0.4, 0.975, 0.425, 0.75, 0.45, 0.75, 0.45, 0.775, 0.425, 0.775, 0.425, 0.775, 0.45, 0.775, 0.45, 0.8, 0.425, 0.8, 0.425, 0.8, 0.45, 0.8, 0.45, 0.825, 0.425, 0.825, 0.425, 0.825, 0.45, 0.825, 0.45, 0.85, 0.425, 0.85, 0.425, 0.85, 0.45, 0.85, 0.45, 0.875, 0.425, 0.875, 0.425, 0.875, 0.45, 0.875, 0.45, 0.9, 0.425, 0.9, 0.425, 0.9, 0.45, 0.9, 0.45, 0.925, 0.425, 0.925, 0.425, 0.925, 0.45, 0.925, 0.45, 0.95, 0.425, 0.95, 0.425, 0.95, 0.45, 0.95, 0.45, 0.975, 0.425, 0.975, 0.45, 0.75, 0.475, 0.75, 0.475, 0.775, 0.45, 0.775, 0.45, 0.775, 0.475, 0.775, 0.475, 0.8, 0.45, 0.8, 0.45, 0.8, 0.475, 0.8, 0.475, 0.825, 0.45, 0.825, 0.45, 0.825, 0.475, 0.825, 0.475, 0.85, 0.45, 0.85, 0.45, 0.85, 0.475, 0.85, 0.475, 0.875, 0.45, 0.875, 0.45, 0.875, 0.475, 0.875, 0.475, 0.9, 0.45, 0.9, 0.45, 0.9, 0.475, 0.9, 0.475, 0.925, 0.45, 0.925, 0.45, 0.925, 0.475, 0.925, 0.475, 0.95, 0.45, 0.95, 0.45, 0.95, 0.475, 0.95, 0.475, 0.975, 0.45, 0.975, 0.475, 0.75, 0.5, 0.75, 0.5, 0.775, 0.475, 0.775, 0.475, 0.775, 0.5, 0.775, 0.5, 0.8, 0.475, 0.8, 0.475, 0.8, 0.5, 0.8, 0.5, 0.825, 0.475, 0.825, 0.475, 0.825, 0.5, 0.825, 0.5, 0.85, 0.475, 0.85, 0.475, 0.85, 0.5, 0.85, 0.5, 0.875, 0.475, 0.875, 0.475, 0.875, 0.5, 0.875, 0.5, 0.9, 0.475, 0.9, 0.475, 0.9, 0.5, 0.9, 0.5, 0.925, 0.475, 0.925, 0.475, 0.925, 0.5, 0.925, 0.5, 0.95, 0.475, 0.95, 0.475, 0.95, 0.5, 0.95, 0.5, 0.975, 0.475, 0.975, 0.5, 0.75, 0.525, 0.75, 0.525, 0.775, 0.5, 0.775, 0.5, 0.775, 0.525, 0.775, 0.525, 0.8, 0.5, 0.8, 0.5, 0.8, 0.525, 0.8, 0.525, 0.825, 0.5, 0.825, 0.5, 0.825, 0.525, 0.825, 0.525, 0.85, 0.5, 0.85, 0.5, 0.85, 0.525, 0.85, 0.525, 0.875, 0.5, 0.875, 0.5, 0.875, 0.525, 0.875, 0.525, 0.9, 0.5, 0.9, 0.5, 0.9, 0.525, 0.9, 0.525, 0.925, 0.5, 0.925, 0.5, 0.925, 0.525, 0.925, 0.525, 0.95, 0.5, 0.95, 0.5, 0.95, 0.525, 0.95, 0.525, 0.975, 0.5, 0.975, 0.525, 0.75, 0.55, 0.75, 0.55, 0.775, 0.525, 0.775, 0.525, 0.775, 0.55, 0.775, 0.55, 0.8, 0.525, 0.8, 0.525, 0.8, 0.55, 0.8, 0.55, 0.825, 0.525, 0.825, 0.525, 0.825, 0.55, 0.825, 0.55, 0.85, 0.525, 0.85, 0.525, 0.85, 0.55, 0.85, 0.55, 0.875, 0.525, 0.875, 0.525, 0.875, 0.55, 0.875, 0.55, 0.9, 0.525, 0.9, 0.525, 0.9, 0.55, 0.9, 0.55, 0.925, 0.525, 0.925, 0.525, 0.925, 0.55, 0.925, 0.55, 0.95, 0.525, 0.95, 0.525, 0.95, 0.55, 0.95, 0.55, 0.975, 0.525, 0.975, 0.55, 0.75, 0.575, 0.75, 0.575, 0.775, 0.55, 0.775, 0.55, 0.775, 0.575, 0.775, 0.575, 0.8, 0.55, 0.8, 0.55, 0.8, 0.575, 0.8, 0.575, 0.825, 0.55, 0.825, 0.55, 0.825, 0.575, 0.825, 0.575, 0.85, 0.55, 0.85, 0.55, 0.85, 0.575, 0.85, 0.575, 0.875, 0.55, 0.875, 0.55, 0.875, 0.575, 0.875, 0.575, 0.9, 0.55, 0.9, 0.55, 0.9, 0.575, 0.9, 0.575, 0.925, 0.55, 0.925, 0.55, 0.925, 0.575, 0.925, 0.575, 0.95, 0.55, 0.95, 0.55, 0.95, 0.575, 0.95, 0.575, 0.975, 0.55, 0.975, 0.575, 0.75, 0.6, 0.75, 0.6, 0.775, 0.575, 0.775, 0.575, 0.775, 0.6, 0.775, 0.6, 0.8, 0.575, 0.8, 0.575, 0.8, 0.6, 0.8, 0.6, 0.825, 0.575, 0.825, 0.575, 0.825, 0.6, 0.825, 0.6, 0.85, 0.575, 0.85, 0.575, 0.85, 0.6, 0.85, 0.6, 0.875, 0.575, 0.875, 0.575, 0.875, 0.6, 0.875, 0.6, 0.9, 0.575, 0.9, 0.575, 0.9, 0.6, 0.9, 0.6, 0.925, 0.575, 0.925, 0.575, 0.925, 0.6, 0.925, 0.6, 0.95, 0.575, 0.95, 0.575, 0.95, 0.6, 0.95, 0.6, 0.975, 0.575, 0.975, 0.6, 0.75, 0.625, 0.75, 0.625, 0.775, 0.6, 0.775, 0.6, 0.775, 0.625, 0.775, 0.625, 0.8, 0.6, 0.8, 0.6, 0.8, 0.625, 0.8, 0.625, 0.825, 0.6, 0.825, 0.6, 0.825, 0.625, 0.825, 0.625, 0.85, 0.6, 0.85, 0.6, 0.85, 0.625, 0.85, 0.625, 0.875, 0.6, 0.875, 0.6, 0.875, 0.625, 0.875, 0.625, 0.9, 0.6, 0.9, 0.6, 0.9, 0.625, 0.9, 0.625, 0.925, 0.6, 0.925, 0.6, 0.925, 0.625, 0.925, 0.625, 0.95, 0.6, 0.95, 0.6, 0.95, 0.625, 0.95, 0.625, 0.975, 0.6, 0.975, 0.375, 0.725, 0.4, 0.725, 0.4, 0.75, 0.375, 0.75, 0.4, 0.725, 0.425, 0.725, 0.425, 0.75, 0.4, 0.75, 0.425, 0.725, 0.45, 0.725, 0.45, 0.75, 0.425, 0.75, 0.45, 0.725, 0.475, 0.725, 0.475, 0.75, 0.45, 0.75, 0.475, 0.725, 0.5, 0.725, 0.5, 0.75, 0.475, 0.75, 0.5, 0.725, 0.525, 0.725, 0.525, 0.75, 0.5, 0.75, 0.525, 0.725, 0.55, 0.725, 0.55, 0.75, 0.525, 0.75, 0.55, 0.725, 0.575, 0.725, 0.575, 0.75, 0.55, 0.75, 0.575, 0.725, 0.6, 0.725, 0.6, 0.75, 0.575, 0.75, 0.375, 0.5, 0.4, 0.5, 0.4, 0.525, 0.375, 0.525, 0.375, 0.525, 0.4, 0.525, 0.4, 0.55, 0.375, 0.55, 0.375, 0.55, 0.4, 0.55, 0.4, 0.575, 0.375, 0.575, 0.375, 0.575, 0.4, 0.575, 0.4, 0.6, 0.375, 0.6, 0.375, 0.6, 0.4, 0.6, 0.4, 0.625, 0.375, 0.625, 0.375, 0.625, 0.4, 0.625, 0.4, 0.65, 0.375, 0.65, 0.375, 0.65, 0.4, 0.65, 0.4, 0.675, 0.375, 0.675, 0.375, 0.675, 0.4, 0.675, 0.4, 0.7, 0.375, 0.7, 0.375, 0.7, 0.4, 0.7, 0.4, 0.725, 0.375, 0.725, 0.4, 0.5, 0.425, 0.5, 0.425, 0.525, 0.4, 0.525, 0.4, 0.525, 0.425, 0.525, 0.425, 0.55, 0.4, 0.55, 0.4, 0.55, 0.425, 0.55, 0.425, 0.575, 0.4, 0.575, 0.4, 0.575, 0.425, 0.575, 0.425, 0.6, 0.4, 0.6, 0.4, 0.6, 0.425, 0.6, 0.425, 0.625, 0.4, 0.625, 0.4, 0.625, 0.425, 0.625, 0.425, 0.65, 0.4, 0.65, 0.4, 0.65, 0.425, 0.65, 0.425, 0.675, 0.4, 0.675, 0.4, 0.675, 0.425, 0.675, 0.425, 0.7, 0.4, 0.7, 0.4, 0.7, 0.425, 0.7, 0.425, 0.725, 0.4, 0.725, 0.425, 0.5, 0.45, 0.5, 0.45, 0.525, 0.425, 0.525, 0.425, 0.525, 0.45, 0.525, 0.45, 0.55, 0.425, 0.55, 0.425, 0.55, 0.45, 0.55, 0.45, 0.575, 0.425, 0.575, 0.425, 0.575, 0.45, 0.575, 0.45, 0.6, 0.425, 0.6, 0.425, 0.6, 0.45, 0.6, 0.45, 0.625, 0.425, 0.625, 0.425, 0.625, 0.45, 0.625, 0.45, 0.65, 0.425, 0.65, 0.425, 0.65, 0.45, 0.65, 0.45, 0.675, 0.425, 0.675, 0.425, 0.675, 0.45, 0.675, 0.45, 0.7, 0.425, 0.7, 0.425, 0.7, 0.45, 0.7, 0.45, 0.725, 0.425, 0.725, 0.45, 0.5, 0.475, 0.5, 0.475, 0.525, 0.45, 0.525, 0.45, 0.525, 0.475, 0.525, 0.475, 0.55, 0.45, 0.55, 0.45, 0.55, 0.475, 0.55, 0.475, 0.575, 0.45, 0.575, 0.45, 0.575, 0.475, 0.575, 0.475, 0.6, 0.45, 0.6, 0.45, 0.6, 0.475, 0.6, 0.475, 0.625, 0.45, 0.625, 0.45, 0.625, 0.475, 0.625, 0.475, 0.65, 0.45, 0.65, 0.45, 0.65, 0.475, 0.65, 0.475, 0.675, 0.45, 0.675, 0.45, 0.675, 0.475, 0.675, 0.475, 0.7, 0.45, 0.7, 0.45, 0.7, 0.475, 0.7, 0.475, 0.725, 0.45, 0.725, 0.475, 0.5, 0.5, 0.5, 0.5, 0.525, 0.475, 0.525, 0.475, 0.525, 0.5, 0.525, 0.5, 0.55, 0.475, 0.55, 0.475, 0.55, 0.5, 0.55, 0.5, 0.575, 0.475, 0.575, 0.475, 0.575, 0.5, 0.575, 0.5, 0.6, 0.475, 0.6, 0.475, 0.6, 0.5, 0.6, 0.5, 0.625, 0.475, 0.625, 0.475, 0.625, 0.5, 0.625, 0.5, 0.65, 0.475, 0.65, 0.475, 0.65, 0.5, 0.65, 0.5, 0.675, 0.475, 0.675, 0.475, 0.675, 0.5, 0.675, 0.5, 0.7, 0.475, 0.7, 0.475, 0.7, 0.5, 0.7, 0.5, 0.725, 0.475, 0.725, 0.5, 0.5, 0.525, 0.5, 0.525, 0.525, 0.5, 0.525, 0.5, 0.525, 0.525, 0.525, 0.525, 0.55, 0.5, 0.55, 0.5, 0.55, 0.525, 0.55, 0.525, 0.575, 0.5, 0.575, 0.5, 0.575, 0.525, 0.575, 0.525, 0.6, 0.5, 0.6, 0.5, 0.6, 0.525, 0.6, 0.525, 0.625, 0.5, 0.625, 0.5, 0.625, 0.525, 0.625, 0.525, 0.65, 0.5, 0.65, 0.5, 0.65, 0.525, 0.65, 0.525, 0.675, 0.5, 0.675, 0.5, 0.675, 0.525, 0.675, 0.525, 0.7, 0.5, 0.7, 0.5, 0.7, 0.525, 0.7, 0.525, 0.725, 0.5, 0.725, 0.525, 0.5, 0.55, 0.5, 0.55, 0.525, 0.525, 0.525, 0.525, 0.525, 0.55, 0.525, 0.55, 0.55, 0.525, 0.55, 0.525, 0.55, 0.55, 0.55, 0.55, 0.575, 0.525, 0.575, 0.525, 0.575, 0.55, 0.575, 0.55, 0.6, 0.525, 0.6, 0.525, 0.6, 0.55, 0.6, 0.55, 0.625, 0.525, 0.625, 0.525, 0.625, 0.55, 0.625, 0.55, 0.65, 0.525, 0.65, 0.525, 0.65, 0.55, 0.65, 0.55, 0.675, 0.525, 0.675, 0.525, 0.675, 0.55, 0.675, 0.55, 0.7, 0.525, 0.7, 0.525, 0.7, 0.55, 0.7, 0.55, 0.725, 0.525, 0.725, 0.55, 0.5, 0.575, 0.5, 0.575, 0.525, 0.55, 0.525, 0.55, 0.525, 0.575, 0.525, 0.575, 0.55, 0.55, 0.55, 0.55, 0.55, 0.575, 0.55, 0.575, 0.575, 0.55, 0.575, 0.55, 0.575, 0.575, 0.575, 0.575, 0.6, 0.55, 0.6, 0.55, 0.6, 0.575, 0.6, 0.575, 0.625, 0.55, 0.625, 0.55, 0.625, 0.575, 0.625, 0.575, 0.65, 0.55, 0.65, 0.55, 0.65, 0.575, 0.65, 0.575, 0.675, 0.55, 0.675, 0.55, 0.675, 0.575, 0.675, 0.575, 0.7, 0.55, 0.7, 0.55, 0.7, 0.575, 0.7, 0.575, 0.725, 0.55, 0.725, 0.575, 0.5, 0.6, 0.5, 0.6, 0.525, 0.575, 0.525, 0.575, 0.525, 0.6, 0.525, 0.6, 0.55, 0.575, 0.55, 0.575, 0.55, 0.6, 0.55, 0.6, 0.575, 0.575, 0.575, 0.575, 0.575, 0.6, 0.575, 0.6, 0.6, 0.575, 0.6, 0.575, 0.6, 0.6, 0.6, 0.6, 0.625, 0.575, 0.625, 0.575, 0.625, 0.6, 0.625, 0.6, 0.65, 0.575, 0.65, 0.575, 0.65, 0.6, 0.65, 0.6, 0.675, 0.575, 0.675, 0.575, 0.675, 0.6, 0.675, 0.6, 0.7, 0.575, 0.7, 0.575, 0.7, 0.6, 0.7, 0.6, 0.725, 0.575, 0.725, 0.6, 0.5, 0.625, 0.5, 0.625, 0.525, 0.6, 0.525, 0.6, 0.525, 0.625, 0.525, 0.625, 0.55, 0.6, 0.55, 0.6, 0.55, 0.625, 0.55, 0.625, 0.575, 0.6, 0.575, 0.6, 0.575, 0.625, 0.575, 0.625, 0.6, 0.6, 0.6, 0.6, 0.6, 0.625, 0.6, 0.625, 0.625, 0.6, 0.625, 0.6, 0.625, 0.625, 0.625, 0.625, 0.65, 0.6, 0.65, 0.6, 0.65, 0.625, 0.65, 0.625, 0.675, 0.6, 0.675, 0.6, 0.675, 0.625, 0.675, 0.625, 0.7, 0.6, 0.7, 0.6, 0.7, 0.625, 0.7, 0.625, 0.725, 0.6, 0.725, 0.375, 0.475, 0.4, 0.475, 0.4, 0.5, 0.375, 0.5, 0.4, 0.475, 0.425, 0.475, 0.425, 0.5, 0.4, 0.5, 0.425, 0.475, 0.45, 0.475, 0.45, 0.5, 0.425, 0.5, 0.45, 0.475, 0.475, 0.475, 0.475, 0.5, 0.45, 0.5, 0.475, 0.475, 0.5, 0.475, 0.5, 0.5, 0.475, 0.5, 0.5, 0.475, 0.525, 0.475, 0.525, 0.5, 0.5, 0.5, 0.525, 0.475, 0.55, 0.475, 0.55, 0.5, 0.525, 0.5, 0.55, 0.475, 0.575, 0.475, 0.575, 0.5, 0.55, 0.5, 0.575, 0.475, 0.6, 0.475, 0.6, 0.5, 0.575, 0.5, 0.375, 0.25, 0.4, 0.25, 0.4, 0.275, 0.375, 0.275, 0.375, 0.275, 0.4, 0.275, 0.4, 0.3, 0.375, 0.3, 0.375, 0.3, 0.4, 0.3, 0.4, 0.325, 0.375, 0.325, 0.375, 0.325, 0.4, 0.325, 0.4, 0.35, 0.375, 0.35, 0.375, 0.35, 0.4, 0.35, 0.4, 0.375, 0.375, 0.375, 0.375, 0.375, 0.4, 0.375, 0.4, 0.4, 0.375, 0.4, 0.375, 0.4, 0.4, 0.4, 0.4, 0.425, 0.375, 0.425, 0.375, 0.425, 0.4, 0.425, 0.4, 0.45, 0.375, 0.45, 0.375, 0.45, 0.4, 0.45, 0.4, 0.475, 0.375, 0.475, 0.4, 0.25, 0.425, 0.25, 0.425, 0.275, 0.4, 0.275, 0.4, 0.275, 0.425, 0.275, 0.425, 0.3, 0.4, 0.3, 0.4, 0.3, 0.425, 0.3, 0.425, 0.325, 0.4, 0.325, 0.4, 0.325, 0.425, 0.325, 0.425, 0.35, 0.4, 0.35, 0.4, 0.35, 0.425, 0.35, 0.425, 0.375, 0.4, 0.375, 0.4, 0.375, 0.425, 0.375, 0.425, 0.4, 0.4, 0.4, 0.4, 0.4, 0.425, 0.4, 0.425, 0.425, 0.4, 0.425, 0.4, 0.425, 0.425, 0.425, 0.425, 0.45, 0.4, 0.45, 0.4, 0.45, 0.425, 0.45, 0.425, 0.475, 0.4, 0.475, 0.425, 0.25, 0.45, 0.25, 0.45, 0.275, 0.425, 0.275, 0.425, 0.275, 0.45, 0.275, 0.45, 0.3, 0.425, 0.3, 0.425, 0.3, 0.45, 0.3, 0.45, 0.325, 0.425, 0.325, 0.425, 0.325, 0.45, 0.325, 0.45, 0.35, 0.425, 0.35, 0.425, 0.35, 0.45, 0.35, 0.45, 0.375, 0.425, 0.375, 0.425, 0.375, 0.45, 0.375, 0.45, 0.4, 0.425, 0.4, 0.425, 0.4, 0.45, 0.4, 0.45, 0.425, 0.425, 0.425, 0.425, 0.425, 0.45, 0.425, 0.45, 0.45, 0.425, 0.45, 0.425, 0.45, 0.45, 0.45, 0.45, 0.475, 0.425, 0.475, 0.45, 0.25, 0.475, 0.25, 0.475, 0.275, 0.45, 0.275, 0.45, 0.275, 0.475, 0.275, 0.475, 0.3, 0.45, 0.3, 0.45, 0.3, 0.475, 0.3, 0.475, 0.325, 0.45, 0.325, 0.45, 0.325, 0.475, 0.325, 0.475, 0.35, 0.45, 0.35, 0.45, 0.35, 0.475, 0.35, 0.475, 0.375, 0.45, 0.375, 0.45, 0.375, 0.475, 0.375, 0.475, 0.4, 0.45, 0.4, 0.45, 0.4, 0.475, 0.4, 0.475, 0.425, 0.45, 0.425, 0.45, 0.425, 0.475, 0.425, 0.475, 0.45, 0.45, 0.45, 0.45, 0.45, 0.475, 0.45, 0.475, 0.475, 0.45, 0.475, 0.475, 0.25, 0.5, 0.25, 0.5, 0.275, 0.475, 0.275, 0.475, 0.275, 0.5, 0.275, 0.5, 0.3, 0.475, 0.3, 0.475, 0.3, 0.5, 0.3, 0.5, 0.325, 0.475, 0.325, 0.475, 0.325, 0.5, 0.325, 0.5, 0.35, 0.475, 0.35, 0.475, 0.35, 0.5, 0.35, 0.5, 0.375, 0.475, 0.375, 0.475, 0.375, 0.5, 0.375, 0.5, 0.4, 0.475, 0.4, 0.475, 0.4, 0.5, 0.4, 0.5, 0.425, 0.475, 0.425, 0.475, 0.425, 0.5, 0.425, 0.5, 0.45, 0.475, 0.45, 0.475, 0.45, 0.5, 0.45, 0.5, 0.475, 0.475, 0.475, 0.5, 0.25, 0.525, 0.25, 0.525, 0.275, 0.5, 0.275, 0.5, 0.275, 0.525, 0.275, 0.525, 0.3, 0.5, 0.3, 0.5, 0.3, 0.525, 0.3, 0.525, 0.325, 0.5, 0.325, 0.5, 0.325, 0.525, 0.325, 0.525, 0.35, 0.5, 0.35, 0.5, 0.35, 0.525, 0.35, 0.525, 0.375, 0.5, 0.375, 0.5, 0.375, 0.525, 0.375, 0.525, 0.4, 0.5, 0.4, 0.5, 0.4, 0.525, 0.4, 0.525, 0.425, 0.5, 0.425, 0.5, 0.425, 0.525, 0.425, 0.525, 0.45, 0.5, 0.45, 0.5, 0.45, 0.525, 0.45, 0.525, 0.475, 0.5, 0.475, 0.525, 0.25, 0.55, 0.25, 0.55, 0.275, 0.525, 0.275, 0.525, 0.275, 0.55, 0.275, 0.55, 0.3, 0.525, 0.3, 0.525, 0.3, 0.55, 0.3, 0.55, 0.325, 0.525, 0.325, 0.525, 0.325, 0.55, 0.325, 0.55, 0.35, 0.525, 0.35, 0.525, 0.35, 0.55, 0.35, 0.55, 0.375, 0.525, 0.375, 0.525, 0.375, 0.55, 0.375, 0.55, 0.4, 0.525, 0.4, 0.525, 0.4, 0.55, 0.4, 0.55, 0.425, 0.525, 0.425, 0.525, 0.425, 0.55, 0.425, 0.55, 0.45, 0.525, 0.45, 0.525, 0.45, 0.55, 0.45, 0.55, 0.475, 0.525, 0.475, 0.55, 0.25, 0.575, 0.25, 0.575, 0.275, 0.55, 0.275, 0.55, 0.275, 0.575, 0.275, 0.575, 0.3, 0.55, 0.3, 0.55, 0.3, 0.575, 0.3, 0.575, 0.325, 0.55, 0.325, 0.55, 0.325, 0.575, 0.325, 0.575, 0.35, 0.55, 0.35, 0.55, 0.35, 0.575, 0.35, 0.575, 0.375, 0.55, 0.375, 0.55, 0.375, 0.575, 0.375, 0.575, 0.4, 0.55, 0.4, 0.55, 0.4, 0.575, 0.4, 0.575, 0.425, 0.55, 0.425, 0.55, 0.425, 0.575, 0.425, 0.575, 0.45, 0.55, 0.45, 0.55, 0.45, 0.575, 0.45, 0.575, 0.475, 0.55, 0.475, 0.575, 0.25, 0.6, 0.25, 0.6, 0.275, 0.575, 0.275, 0.575, 0.275, 0.6, 0.275, 0.6, 0.3, 0.575, 0.3, 0.575, 0.3, 0.6, 0.3, 0.6, 0.325, 0.575, 0.325, 0.575, 0.325, 0.6, 0.325, 0.6, 0.35, 0.575, 0.35, 0.575, 0.35, 0.6, 0.35, 0.6, 0.375, 0.575, 0.375, 0.575, 0.375, 0.6, 0.375, 0.6, 0.4, 0.575, 0.4, 0.575, 0.4, 0.6, 0.4, 0.6, 0.425, 0.575, 0.425, 0.575, 0.425, 0.6, 0.425, 0.6, 0.45, 0.575, 0.45, 0.575, 0.45, 0.6, 0.45, 0.6, 0.475, 0.575, 0.475, 0.6, 0.25, 0.625, 0.25, 0.625, 0.275, 0.6, 0.275, 0.6, 0.275, 0.625, 0.275, 0.625, 0.3, 0.6, 0.3, 0.6, 0.3, 0.625, 0.3, 0.625, 0.325, 0.6, 0.325, 0.6, 0.325, 0.625, 0.325, 0.625, 0.35, 0.6, 0.35, 0.6, 0.35, 0.625, 0.35, 0.625, 0.375, 0.6, 0.375, 0.6, 0.375, 0.625, 0.375, 0.625, 0.4, 0.6, 0.4, 0.6, 0.4, 0.625, 0.4, 0.625, 0.425, 0.6, 0.425, 0.6, 0.425, 0.625, 0.425, 0.625, 0.45, 0.6, 0.45, 0.6, 0.45, 0.625, 0.45, 0.625, 0.475, 0.6, 0.475, 0.375, 0.225, 0.4, 0.225, 0.4, 0.25, 0.375, 0.25, 0.4, 0.225, 0.425, 0.225, 0.425, 0.25, 0.4, 0.25, 0.425, 0.225, 0.45, 0.225, 0.45, 0.25, 0.425, 0.25, 0.45, 0.225, 0.475, 0.225, 0.475, 0.25, 0.45, 0.25, 0.475, 0.225, 0.5, 0.225, 0.5, 0.25, 0.475, 0.25, 0.5, 0.225, 0.525, 0.225, 0.525, 0.25, 0.5, 0.25, 0.525, 0.225, 0.55, 0.225, 0.55, 0.25, 0.525, 0.25, 0.55, 0.225, 0.575, 0.225, 0.575, 0.25, 0.55, 0.25, 0.575, 0.225, 0.6, 0.225, 0.6, 0.25, 0.575, 0.25, 0.375, 0.0, 0.4, 0.0, 0.4, 0.025, 0.375, 0.025, 0.375, 0.025, 0.4, 0.025, 0.4, 0.05, 0.375, 0.05, 0.375, 0.05, 0.4, 0.05, 0.4, 0.075, 0.375, 0.075, 0.375, 0.075, 0.4, 0.075, 0.4, 0.1, 0.375, 0.1, 0.375, 0.1, 0.4, 0.1, 0.4, 0.125, 0.375, 0.125, 0.375, 0.125, 0.4, 0.125, 0.4, 0.15, 0.375, 0.15, 0.375, 0.15, 0.4, 0.15, 0.4, 0.175, 0.375, 0.175, 0.375, 0.175, 0.4, 0.175, 0.4, 0.2, 0.375, 0.2, 0.375, 0.2, 0.4, 0.2, 0.4, 0.225, 0.375, 0.225, 0.4, 0.0, 0.425, 0.0, 0.425, 0.025, 0.4, 0.025, 0.4, 0.025, 0.425, 0.025, 0.425, 0.05, 0.4, 0.05, 0.4, 0.05, 0.425, 0.05, 0.425, 0.075, 0.4, 0.075, 0.4, 0.075, 0.425, 0.075, 0.425, 0.1, 0.4, 0.1, 0.4, 0.1, 0.425, 0.1, 0.425, 0.125, 0.4, 0.125, 0.4, 0.125, 0.425, 0.125, 0.425, 0.15, 0.4, 0.15, 0.4, 0.15, 0.425, 0.15, 0.425, 0.175, 0.4, 0.175, 0.4, 0.175, 0.425, 0.175, 0.425, 0.2, 0.4, 0.2, 0.4, 0.2, 0.425, 0.2, 0.425, 0.225, 0.4, 0.225, 0.425, 0.0, 0.45, 0.0, 0.45, 0.025, 0.425, 0.025, 0.425, 0.025, 0.45, 0.025, 0.45, 0.05, 0.425, 0.05, 0.425, 0.05, 0.45, 0.05, 0.45, 0.075, 0.425, 0.075, 0.425, 0.075, 0.45, 0.075, 0.45, 0.1, 0.425, 0.1, 0.425, 0.1, 0.45, 0.1, 0.45, 0.125, 0.425, 0.125, 0.425, 0.125, 0.45, 0.125, 0.45, 0.15, 0.425, 0.15, 0.425, 0.15, 0.45, 0.15, 0.45, 0.175, 0.425, 0.175, 0.425, 0.175, 0.45, 0.175, 0.45, 0.2, 0.425, 0.2, 0.425, 0.2, 0.45, 0.2, 0.45, 0.225, 0.425, 0.225, 0.45, 0.0, 0.475, 0.0, 0.475, 0.025, 0.45, 0.025, 0.45, 0.025, 0.475, 0.025, 0.475, 0.05, 0.45, 0.05, 0.45, 0.05, 0.475, 0.05, 0.475, 0.075, 0.45, 0.075, 0.45, 0.075, 0.475, 0.075, 0.475, 0.1, 0.45, 0.1, 0.45, 0.1, 0.475, 0.1, 0.475, 0.125, 0.45, 0.125, 0.45, 0.125, 0.475, 0.125, 0.475, 0.15, 0.45, 0.15, 0.45, 0.15, 0.475, 0.15, 0.475, 0.175, 0.45, 0.175, 0.45, 0.175, 0.475, 0.175, 0.475, 0.2, 0.45, 0.2, 0.45, 0.2, 0.475, 0.2, 0.475, 0.225, 0.45, 0.225, 0.475, 0.0, 0.5, 0.0, 0.5, 0.025, 0.475, 0.025, 0.475, 0.025, 0.5, 0.025, 0.5, 0.05, 0.475, 0.05, 0.475, 0.05, 0.5, 0.05, 0.5, 0.075, 0.475, 0.075, 0.475, 0.075, 0.5, 0.075, 0.5, 0.1, 0.475, 0.1, 0.475, 0.1, 0.5, 0.1, 0.5, 0.125, 0.475, 0.125, 0.475, 0.125, 0.5, 0.125, 0.5, 0.15, 0.475, 0.15, 0.475, 0.15, 0.5, 0.15, 0.5, 0.175, 0.475, 0.175, 0.475, 0.175, 0.5, 0.175, 0.5, 0.2, 0.475, 0.2, 0.475, 0.2, 0.5, 0.2, 0.5, 0.225, 0.475, 0.225, 0.5, 0.0, 0.525, 0.0, 0.525, 0.025, 0.5, 0.025, 0.5, 0.025, 0.525, 0.025, 0.525, 0.05, 0.5, 0.05, 0.5, 0.05, 0.525, 0.05, 0.525, 0.075, 0.5, 0.075, 0.5, 0.075, 0.525, 0.075, 0.525, 0.1, 0.5, 0.1, 0.5, 0.1, 0.525, 0.1, 0.525, 0.125, 0.5, 0.125, 0.5, 0.125, 0.525, 0.125, 0.525, 0.15, 0.5, 0.15, 0.5, 0.15, 0.525, 0.15, 0.525, 0.175, 0.5, 0.175, 0.5, 0.175, 0.525, 0.175, 0.525, 0.2, 0.5, 0.2, 0.5, 0.2, 0.525, 0.2, 0.525, 0.225, 0.5, 0.225, 0.525, 0.0, 0.55, 0.0, 0.55, 0.025, 0.525, 0.025, 0.525, 0.025, 0.55, 0.025, 0.55, 0.05, 0.525, 0.05, 0.525, 0.05, 0.55, 0.05, 0.55, 0.075, 0.525, 0.075, 0.525, 0.075, 0.55, 0.075, 0.55, 0.1, 0.525, 0.1, 0.525, 0.1, 0.55, 0.1, 0.55, 0.125, 0.525, 0.125, 0.525, 0.125, 0.55, 0.125, 0.55, 0.15, 0.525, 0.15, 0.525, 0.15, 0.55, 0.15, 0.55, 0.175, 0.525, 0.175, 0.525, 0.175, 0.55, 0.175, 0.55, 0.2, 0.525, 0.2, 0.525, 0.2, 0.55, 0.2, 0.55, 0.225, 0.525, 0.225, 0.55, 0.0, 0.575, 0.0, 0.575, 0.025, 0.55, 0.025, 0.55, 0.025, 0.575, 0.025, 0.575, 0.05, 0.55, 0.05, 0.55, 0.05, 0.575, 0.05, 0.575, 0.075, 0.55, 0.075, 0.55, 0.075, 0.575, 0.075, 0.575, 0.1, 0.55, 0.1, 0.55, 0.1, 0.575, 0.1, 0.575, 0.125, 0.55, 0.125, 0.55, 0.125, 0.575, 0.125, 0.575, 0.15, 0.55, 0.15, 0.55, 0.15, 0.575, 0.15, 0.575, 0.175, 0.55, 0.175, 0.55, 0.175, 0.575, 0.175, 0.575, 0.2, 0.55, 0.2, 0.55, 0.2, 0.575, 0.2, 0.575, 0.225, 0.55, 0.225, 0.575, 0.0, 0.6, 0.0, 0.6, 0.025, 0.575, 0.025, 0.575, 0.025, 0.6, 0.025, 0.6, 0.05, 0.575, 0.05, 0.575, 0.05, 0.6, 0.05, 0.6, 0.075, 0.575, 0.075, 0.575, 0.075, 0.6, 0.075, 0.6, 0.1, 0.575, 0.1, 0.575, 0.1, 0.6, 0.1, 0.6, 0.125, 0.575, 0.125, 0.575, 0.125, 0.6, 0.125, 0.6, 0.15, 0.575, 0.15, 0.575, 0.15, 0.6, 0.15, 0.6, 0.175, 0.575, 0.175, 0.575, 0.175, 0.6, 0.175, 0.6, 0.2, 0.575, 0.2, 0.575, 0.2, 0.6, 0.2, 0.6, 0.225, 0.575, 0.225, 0.6, 0.0, 0.625, 0.0, 0.625, 0.025, 0.6, 0.025, 0.6, 0.025, 0.625, 0.025, 0.625, 0.05, 0.6, 0.05, 0.6, 0.05, 0.625, 0.05, 0.625, 0.075, 0.6, 0.075, 0.6, 0.075, 0.625, 0.075, 0.625, 0.1, 0.6, 0.1, 0.6, 0.1, 0.625, 0.1, 0.625, 0.125, 0.6, 0.125, 0.6, 0.125, 0.625, 0.125, 0.625, 0.15, 0.6, 0.15, 0.6, 0.15, 0.625, 0.15, 0.625, 0.175, 0.6, 0.175, 0.6, 0.175, 0.625, 0.175, 0.625, 0.2, 0.6, 0.2, 0.6, 0.2, 0.625, 0.2, 0.625, 0.225, 0.6, 0.225])
me_cube_002.update()
arm_armature = bpy.data.armatures.new('Armature')  # bones are not reproduced

# ---- objects
ob_test_armature = bpy.data.objects.new('test_armature', arm_armature)
ob_cube = bpy.data.objects.new('Cube', me_cube_002)

# ---- transforms, parenting, visibility, modifiers, constraints
ob_test_armature.location = (0.0, 0.0, 0.0)
ob_cube.parent = ob_test_armature
ob_cube.location = (0.0, 0.0, 0.0)
_vg = ob_cube.vertex_groups.new(name='root_bone')
for _i, _w in zip([0, 2, 4, 6, 8, 9, 10, 11, 12, 13, 14, 15, 16, 17, 18, 19, 20, 40, 41, 42, 43, 44, 45, 46, 47, 48, 49, 50, 51, 52, 67, 68, 69, 70, 71, 72, 73, 74, 75, 76, 77, 78, 79, 94, 95, 96, 97, 98, 99, 100, 101, 102, 103, 104, 105, 106, 197, 198, 199, 200, 201, 202, 203, 204, 205, 206, 207, 208, 209, 210, 211, 212, 213, 214, 215, 216, 217, 218, 219, 220, 221, 222, 223, 224, 225, 226, 227, 228, 229, 230, 231, 232, 233, 234, 235, 236, 237, 238, 239, 240, 241, 242, 243, 244, 245, 246, 247, 248, 249, 250, 251, 252, 253, 254, 255, 256, 257, 258, 259, 260, 261, 262, 263, 264, 265, 266, 267, 268, 269, 270, 271, 272, 273, 274, 275, 276, 277, 278, 279, 280, 281, 282, 283, 284, 285, 286, 287, 288, 289, 290, 291, 292, 293, 294, 295, 296, 297, 298, 299, 300, 301, 302, 303, 304, 305, 306, 307, 308, 309, 310, 311, 312, 313, 359, 360, 361, 362, 363, 364, 365, 366, 367, 368, 369, 370, 371, 372, 373, 374, 375, 376, 377, 378, 379, 380, 381, 382, 383, 384, 385, 386, 387, 388, 389, 390, 391, 392, 393, 394, 440, 441, 442, 443, 444, 445, 446, 447, 448, 449, 450, 451, 452, 453, 454, 455, 456, 457, 458, 459, 460, 461, 462, 463, 464, 465, 466, 467, 468, 469, 470, 471, 472, 473, 474, 475, 521, 522, 523, 524, 525, 526, 527, 528, 529, 530, 531, 532, 533, 534, 535, 536, 537, 538, 539, 540, 541, 542, 543, 544, 545, 546, 547, 548, 549, 550, 551, 552, 553, 554, 555, 556], [0.969, 0.9687, 0.9687, 0.969, 0.9698, 0.9719, 0.974, 0.9756, 0.9762, 0.9757, 0.9741, 0.972, 0.97, 0.9289, 0.7651, 0.2331, 0.06609, 0.06609, 0.2331, 0.7651, 0.9288, 0.97, 0.972, 0.9741, 0.9757, 0.9762, 0.9756, 0.974, 0.9719, 0.9698, 0.06609, 0.2331, 0.7651, 0.9289, 0.9698, 0.9719, 0.974, 0.9756, 0.9762, 0.9757, 0.9741, 0.972, 0.97, 0.06609, 0.2331, 0.7651, 0.9288, 0.97, 0.972, 0.9741, 0.9757, 0.9762, 0.9756, 0.974, 0.9719, 0.9698, 0.9731, 0.9761, 0.9785, 0.9803, 0.9809, 0.9803, 0.9786, 0.9762, 0.9733, 0.9761, 0.9797, 0.9827, 0.9849, 0.9857, 0.9849, 0.9828, 0.9797, 0.9762, 0.9785, 0.9827, 0.9864, 0.9893, 0.9905, 0.9893, 0.9864, 0.9828, 0.9786, 0.9803, 0.9849, 0.9893, 0.9932, 0.9954, 0.9932, 0.9893, 0.9849, 0.9803, 0.9809, 0.9857, 0.9905, 0.9954, 1.0, 0.9954, 0.9905, 0.9857, 0.9809, 0.9803, 0.9849, 0.9893, 0.9932, 0.9954, 0.9932, 0.9893, 0.9849, 0.9803, 0.9786, 0.9828, 0.9864, 0.9893, 0.9905, 0.9893, 0.9864, 0.9827, 0.9785, 0.9762, 0.9797, 0.9828, 0.9849, 0.9857, 0.9849, 0.9827, 0.9797, 0.9761, 0.9733, 0.9762, 0.9786, 0.9803, 0.9809, 0.9803, 0.9785, 0.9761, 0.9731, 0.9298, 0.9331, 0.937, 0.9401, 0.9413, 0.9401, 0.937, 0.9331, 0.9299, 0.7672, 0.7746, 0.7836, 0.7908, 0.7936, 0.7908, 0.7836, 0.7746, 0.7672, 0.231, 0.2237, 0.2148, 0.2077, 0.205, 0.2077, 0.2148, 0.2237, 0.2311, 0.06517, 0.0622, 0.05859, 0.05572, 0.05463, 0.05572, 0.05859, 0.0622, 0.06517, 0.9299, 0.9331, 0.937, 0.9401, 0.9413, 0.9401, 0.937, 0.9331, 0.9298, 0.7672, 0.7746, 0.7836, 0.7908, 0.7936, 0.7908, 0.7836, 0.7746, 0.7672, 0.2311, 0.2237, 0.2148, 0.2077, 0.205, 0.2077, 0.2148, 0.2237, 0.231, 0.06517, 0.0622, 0.05859, 0.05572, 0.05463, 0.05572, 0.05859, 0.0622, 0.06517, 0.9298, 0.9331, 0.937, 0.9401, 0.9413, 0.9401, 0.937, 0.9331, 0.9299, 0.7672, 0.7746, 0.7836, 0.7908, 0.7936, 0.7908, 0.7836, 0.7746, 0.7672, 0.231, 0.2237, 0.2148, 0.2077, 0.205, 0.2077, 0.2148, 0.2237, 0.2311, 0.06517, 0.0622, 0.05859, 0.05572, 0.05463, 0.05572, 0.05859, 0.0622, 0.06517, 0.9299, 0.9331, 0.937, 0.9401, 0.9413, 0.9401, 0.937, 0.9331, 0.9298, 0.7672, 0.7746, 0.7836, 0.7908, 0.7936, 0.7908, 0.7836, 0.7746, 0.7672, 0.2311, 0.2237, 0.2148, 0.2077, 0.205, 0.2077, 0.2148, 0.2237, 0.231, 0.06517, 0.0622, 0.05859, 0.05572, 0.05463, 0.05572, 0.05859, 0.0622, 0.06517]): _vg.add([_i], _w, 'REPLACE')
_vg = ob_cube.vertex_groups.new(name='child_bone')
for _i, _w in zip([0, 2, 4, 6, 8, 9, 15, 16, 17, 18, 19, 20, 21, 22, 23, 37, 38, 39, 40, 41, 42, 43, 44, 45, 51, 52, 64, 65, 66, 67, 68, 69, 70, 71, 72, 78, 79, 91, 92, 93, 94, 95, 96, 97, 98, 99, 105, 106, 197, 205, 269, 277, 278, 279, 280, 281, 282, 283, 284, 285, 286, 287, 288, 289, 290, 291, 292, 293, 294, 295, 296, 297, 298, 299, 300, 301, 302, 303, 304, 305, 306, 307, 308, 309, 310, 311, 312, 313, 314, 315, 316, 317, 318, 319, 320, 321, 322, 323, 324, 325, 326, 327, 328, 329, 330, 331, 332, 333, 334, 335, 336, 337, 338, 339, 340, 359, 360, 361, 362, 363, 364, 365, 366, 367, 368, 369, 370, 371, 372, 373, 374, 375, 376, 377, 378, 379, 380, 381, 382, 383, 384, 385, 386, 387, 388, 389, 390, 391, 392, 393, 394, 395, 396, 397, 398, 399, 400, 401, 402, 403, 404, 405, 406, 407, 408, 409, 410, 411, 412, 413, 414, 415, 416, 417, 418, 419, 420, 421, 440, 441, 442, 443, 444, 445, 446, 447, 448, 449, 450, 451, 452, 453, 454, 455, 456, 457, 458, 459, 460, 461, 462, 463, 464, 465, 466, 467, 468, 469, 470, 471, 472, 473, 474, 475, 476, 477, 478, 479, 480, 481, 482, 483, 484, 485, 486, 487, 488, 489, 490, 491, 492, 493, 494, 495, 496, 497, 498, 499, 500, 501, 502, 521, 522, 523, 524, 525, 526, 527, 528, 529, 530, 531, 532, 533, 534, 535, 536, 537, 538, 539, 540, 541, 542, 543, 544, 545, 546, 547, 548, 549, 550, 551, 552, 553, 554, 555, 556, 557, 558, 559, 560, 561, 562, 563, 564, 565, 566, 567, 568, 569, 570, 571, 572, 573, 574, 575, 576, 577, 578, 579, 580, 581, 582, 583], [0.00879, 0.009444, 0.009444, 0.00879, 0.007229, 0.003316, 0.003076, 0.00683, 0.06744, 0.2224, 0.7231, 0.7829, 0.4868, 0.1473, 0.03548, 0.03548, 0.1473, 0.4868, 0.7829, 0.7231, 0.2224, 0.06749, 0.00683, 0.003076, 0.003316, 0.007229, 0.03548, 0.1473, 0.4868, 0.7829, 0.7231, 0.2224, 0.06744, 0.007229, 0.003316, 0.003076, 0.00683, 0.03548, 0.1473, 0.4868, 0.7829, 0.7231, 0.2224, 0.06749, 0.00683, 0.003076, 0.003316, 0.007229, 0.0009306, 0.0006357, 0.0006357, 0.0009306, 0.06653, 0.06347, 0.05977, 0.05684, 0.05573, 0.05683, 0.05975, 0.06344, 0.06649, 0.2205, 0.2137, 0.2054, 0.1988, 0.1963, 0.1988, 0.2054, 0.2137, 0.2205, 0.7258, 0.7351, 0.7465, 0.7555, 0.759, 0.7555, 0.7465, 0.7351, 0.7258, 0.7854, 0.7935, 0.8035, 0.8114, 0.8144, 0.8114, 0.8035, 0.7935, 0.7854, 0.4871, 0.4881, 0.4892, 0.4901, 0.4904, 0.4901, 0.4892, 0.4881, 0.4871, 0.1459, 0.1409, 0.1348, 0.13, 0.1281, 0.13, 0.1348, 0.1409, 0.1459, 0.03427, 0.03037, 0.02565, 0.0219, 0.02048, 0.0219, 0.02565, 0.03037, 0.03427, 0.06649, 0.06344, 0.05975, 0.05683, 0.05573, 0.05684, 0.05977, 0.06347, 0.06653, 0.2205, 0.2137, 0.2054, 0.1988, 0.1963, 0.1988, 0.2054, 0.2137, 0.2205, 0.7258, 0.7351, 0.7465, 0.7555, 0.759, 0.7555, 0.7465, 0.7351, 0.7258, 0.7854, 0.7935, 0.8035, 0.8114, 0.8144, 0.8114, 0.8035, 0.7935, 0.7854, 0.4871, 0.4881, 0.4892, 0.4901, 0.4904, 0.4901, 0.4892, 0.4881, 0.4871, 0.1459, 0.1409, 0.1348, 0.13, 0.1281, 0.13, 0.1348, 0.1409, 0.1459, 0.03427, 0.03037, 0.02565, 0.0219, 0.02048, 0.0219, 0.02565, 0.03037, 0.03427, 0.06653, 0.06347, 0.05977, 0.05684, 0.05573, 0.05683, 0.05975, 0.06344, 0.06649, 0.2205, 0.2137, 0.2054, 0.1988, 0.1963, 0.1988, 0.2054, 0.2137, 0.2205, 0.7258, 0.7351, 0.7465, 0.7555, 0.759, 0.7555, 0.7465, 0.7351, 0.7258, 0.7854, 0.7935, 0.8035, 0.8114, 0.8144, 0.8114, 0.8035, 0.7935, 0.7854, 0.4871, 0.4881, 0.4892, 0.4901, 0.4904, 0.4901, 0.4892, 0.4881, 0.4871, 0.1459, 0.1409, 0.1348, 0.13, 0.1281, 0.13, 0.1348, 0.1409, 0.1459, 0.03427, 0.03037, 0.02565, 0.0219, 0.02048, 0.0219, 0.02565, 0.03037, 0.03427, 0.06649, 0.06344, 0.05975, 0.05683, 0.05573, 0.05684, 0.05977, 0.06347, 0.06653, 0.2205, 0.2137, 0.2054, 0.1988, 0.1963, 0.1988, 0.2054, 0.2137, 0.2205, 0.7258, 0.7351, 0.7465, 0.7555, 0.759, 0.7555, 0.7465, 0.7351, 0.7258, 0.7854, 0.7935, 0.8035, 0.8114, 0.8144, 0.8114, 0.8035, 0.7935, 0.7854, 0.4871, 0.4881, 0.4892, 0.4901, 0.4904, 0.4901, 0.4892, 0.4881, 0.4871, 0.1459, 0.1409, 0.1348, 0.13, 0.1281, 0.13, 0.1348, 0.1409, 0.1459, 0.03427, 0.03037, 0.02565, 0.0219, 0.02048, 0.0219, 0.02565, 0.03037, 0.03427]): _vg.add([_i], _w, 'REPLACE')
_vg = ob_cube.vertex_groups.new(name='child_bone_a')
for _i, _w in zip([1, 3, 5, 7, 19, 20, 21, 22, 23, 24, 25, 26, 27, 33, 34, 35, 36, 37, 38, 39, 40, 41, 53, 54, 60, 61, 62, 63, 64, 65, 66, 67, 68, 80, 81, 87, 88, 89, 90, 91, 92, 93, 94, 95, 107, 108, 114, 115, 116, 124, 188, 196, 296, 297, 298, 299, 300, 301, 302, 303, 304, 305, 306, 307, 308, 309, 310, 311, 312, 313, 314, 315, 316, 317, 318, 319, 320, 321, 322, 323, 324, 325, 326, 327, 328, 329, 330, 331, 332, 333, 334, 335, 336, 337, 338, 339, 340, 341, 342, 343, 344, 345, 346, 347, 348, 349, 350, 351, 352, 353, 354, 355, 356, 357, 358, 377, 378, 379, 380, 381, 382, 383, 384, 385, 386, 387, 388, 389, 390, 391, 392, 393, 394, 395, 396, 397, 398, 399, 400, 401, 402, 403, 404, 405, 406, 407, 408, 409, 410, 411, 412, 413, 414, 415, 416, 417, 418, 419, 420, 421, 422, 423, 424, 425, 426, 427, 428, 429, 430, 431, 432, 433, 434, 435, 436, 437, 438, 439, 458, 459, 460, 461, 462, 463, 464, 465, 466, 467, 468, 469, 470, 471, 472, 473, 474, 475, 476, 477, 478, 479, 480, 481, 482, 483, 484, 485, 486, 487, 488, 489, 490, 491, 492, 493, 494, 495, 496, 497, 498, 499, 500, 501, 502, 503, 504, 505, 506, 507, 508, 509, 510, 511, 512, 513, 514, 515, 516, 517, 518, 519, 520, 539, 540, 541, 542, 543, 544, 545, 546, 547, 548, 549, 550, 551, 552, 553, 554, 555, 556, 557, 558, 559, 560, 561, 562, 563, 564, 565, 566, 567, 568, 569, 570, 571, 572, 573, 574, 575, 576, 577, 578, 579, 580, 581, 582, 583, 584, 585, 586, 587, 588, 589, 590, 591, 592, 593, 594, 595, 596, 597, 598, 599, 600, 601], [0.009444, 0.00879, 0.00879, 0.009444, 0.03548, 0.1473, 0.4868, 0.7829, 0.7231, 0.2224, 0.06749, 0.007229, 0.003316, 0.003076, 0.00683, 0.06744, 0.2224, 0.7231, 0.7829, 0.4868, 0.1473, 0.03548, 0.00683, 0.003076, 0.003316, 0.007229, 0.06749, 0.2224, 0.7231, 0.7829, 0.4868, 0.1473, 0.03548, 0.007229, 0.003316, 0.003076, 0.00683, 0.06744, 0.2224, 0.7231, 0.7829, 0.4868, 0.1473, 0.03548, 0.00683, 0.003076, 0.003316, 0.007229, 0.0009305, 0.0006357, 0.0006357, 0.0009306, 0.03427, 0.03038, 0.02565, 0.0219, 0.02048, 0.0219, 0.02565, 0.03037, 0.03427, 0.1459, 0.1409, 0.1348, 0.13, 0.1281, 0.13, 0.1348, 0.1409, 0.1459, 0.4871, 0.4881, 0.4892, 0.4901, 0.4904, 0.4901, 0.4892, 0.4881, 0.4871, 0.7854, 0.7935, 0.8035, 0.8114, 0.8144, 0.8114, 0.8035, 0.7935, 0.7854, 0.7258, 0.7351, 0.7465, 0.7555, 0.759, 0.7555, 0.7465, 0.7351, 0.7258, 0.2205, 0.2137, 0.2054, 0.1988, 0.1963, 0.1988, 0.2054, 0.2137, 0.2205, 0.06649, 0.06344, 0.05975, 0.05683, 0.05573, 0.05684, 0.05977, 0.06347, 0.06653, 0.03427, 0.03037, 0.02565, 0.0219, 0.02048, 0.0219, 0.02565, 0.03038, 0.03427, 0.1459, 0.1409, 0.1348, 0.13, 0.1281, 0.13, 0.1348, 0.1409, 0.1459, 0.4871, 0.4881, 0.4892, 0.4901, 0.4904, 0.4901, 0.4892, 0.4881, 0.4871, 0.7854, 0.7935, 0.8035, 0.8114, 0.8144, 0.8114, 0.8035, 0.7935, 0.7854, 0.7258, 0.7351, 0.7465, 0.7555, 0.759, 0.7555, 0.7465, 0.7351, 0.7258, 0.2205, 0.2137, 0.2054, 0.1988, 0.1963, 0.1988, 0.2054, 0.2137, 0.2205, 0.06653, 0.06347, 0.05977, 0.05684, 0.05573, 0.05683, 0.05975, 0.06344, 0.06649, 0.03427, 0.03038, 0.02565, 0.0219, 0.02048, 0.0219, 0.02565, 0.03037, 0.03427, 0.1459, 0.1409, 0.1348, 0.13, 0.1281, 0.13, 0.1348, 0.1409, 0.1459, 0.4871, 0.4881, 0.4892, 0.4901, 0.4904, 0.4901, 0.4892, 0.4881, 0.4871, 0.7854, 0.7935, 0.8035, 0.8114, 0.8144, 0.8114, 0.8035, 0.7935, 0.7854, 0.7258, 0.7351, 0.7465, 0.7555, 0.759, 0.7555, 0.7465, 0.7351, 0.7258, 0.2205, 0.2137, 0.2054, 0.1988, 0.1963, 0.1988, 0.2054, 0.2137, 0.2205, 0.06649, 0.06344, 0.05975, 0.05683, 0.05573, 0.05684, 0.05977, 0.06347, 0.06653, 0.03427, 0.03037, 0.02565, 0.0219, 0.02048, 0.0219, 0.02565, 0.03038, 0.03427, 0.1459, 0.1409, 0.1348, 0.13, 0.1281, 0.13, 0.1348, 0.1409, 0.1459, 0.4871, 0.4881, 0.4892, 0.4901, 0.4904, 0.4901, 0.4892, 0.4881, 0.4871, 0.7854, 0.7935, 0.8035, 0.8114, 0.8144, 0.8114, 0.8035, 0.7935, 0.7854, 0.7258, 0.7351, 0.7465, 0.7555, 0.759, 0.7555, 0.7465, 0.7351, 0.7258, 0.2205, 0.2137, 0.2054, 0.1988, 0.1963, 0.1988, 0.2054, 0.2137, 0.2205, 0.06653, 0.06347, 0.05977, 0.05684, 0.05573, 0.05683, 0.05975, 0.06344, 0.06649]): _vg.add([_i], _w, 'REPLACE')
_vg = ob_cube.vertex_groups.new(name='child_bone_b')
for _i, _w in zip([1, 3, 5, 7, 22, 23, 24, 25, 26, 27, 28, 29, 30, 31, 32, 33, 34, 35, 36, 37, 38, 53, 54, 55, 56, 57, 58, 59, 60, 61, 62, 63, 64, 65, 80, 81, 82, 83, 84, 85, 86, 87, 88, 89, 90, 91, 92, 107, 108, 109, 110, 111, 112, 113, 114, 115, 116, 117, 118, 119, 120, 121, 122, 123, 124, 125, 126, 127, 128, 129, 130, 131, 132, 133, 134, 135, 136, 137, 138, 139, 140, 141, 142, 143, 144, 145, 146, 147, 148, 149, 150, 151, 152, 153, 154, 155, 156, 157, 158, 159, 160, 161, 162, 163, 164, 165, 166, 167, 168, 169, 170, 171, 172, 173, 174, 175, 176, 177, 178, 179, 180, 181, 182, 183, 184, 185, 186, 187, 188, 189, 190, 191, 192, 193, 194, 195, 196, 323, 324, 325, 326, 327, 328, 329, 330, 331, 332, 333, 334, 335, 336, 337, 338, 339, 340, 341, 342, 343, 344, 345, 346, 347, 348, 349, 350, 351, 352, 353, 354, 355, 356, 357, 358, 404, 405, 406, 407, 408, 409, 410, 411, 412, 413, 414, 415, 416, 417, 418, 419, 420, 421, 422, 423, 424, 425, 426, 427, 428, 429, 430, 431, 432, 433, 434, 435, 436, 437, 438, 439, 485, 486, 487, 488, 489, 490, 491, 492, 493, 494, 495, 496, 497, 498, 499, 500, 501, 502, 503, 504, 505, 506, 507, 508, 509, 510, 511, 512, 513, 514, 515, 516, 517, 518, 519, 520, 566, 567, 568, 569, 570, 571, 572, 573, 574, 575, 576, 577, 578, 579, 580, 581, 582, 583, 584, 585, 586, 587, 588, 589, 590, 591, 592, 593, 594, 595, 596, 597, 598, 599, 600, 601], [0.9687, 0.969, 0.969, 0.9687, 0.06609, 0.2331, 0.7651, 0.9288, 0.9698, 0.9719, 0.974, 0.9756, 0.9762, 0.9757, 0.9741, 0.972, 0.97, 0.9289, 0.7651, 0.2331, 0.06609, 0.97, 0.972, 0.9741, 0.9757, 0.9762, 0.9756, 0.974, 0.9719, 0.9698, 0.9288, 0.7651, 0.2331, 0.06609, 0.9698, 0.9719, 0.974, 0.9756, 0.9762, 0.9757, 0.9741, 0.972, 0.97, 0.9289, 0.7651, 0.2331, 0.06609, 0.97, 0.972, 0.9741, 0.9757, 0.9762, 0.9756, 0.974, 0.9719, 0.9698, 0.9731, 0.9761, 0.9785, 0.9803, 0.9809, 0.9803, 0.9786, 0.9762, 0.9733, 0.9761, 0.9797, 0.9827, 0.9849, 0.9857, 0.9849, 0.9828, 0.9797, 0.9762, 0.9785, 0.9827, 0.9864, 0.9893, 0.9905, 0.9893, 0.9864, 0.9828, 0.9786, 0.9803, 0.9849, 0.9893, 0.9932, 0.9954, 0.9932, 0.9893, 0.9849, 0.9803, 0.9809, 0.9857, 0.9905, 0.9954, 1.0, 0.9954, 0.9905, 0.9857, 0.9809, 0.9803, 0.9849, 0.9893, 0.9932, 0.9954, 0.9932, 0.9893, 0.9849, 0.9803, 0.9786, 0.9828, 0.9864, 0.9893, 0.9905, 0.9893, 0.9864, 0.9827, 0.9785, 0.9762, 0.9797, 0.9828, 0.9849, 0.9857, 0.9849, 0.9827, 0.9797, 0.9761, 0.9733, 0.9762, 0.9786, 0.9803, 0.9809, 0.9803, 0.9785, 0.9761, 0.9731, 0.06517, 0.0622, 0.05859, 0.05572, 0.05463, 0.05572, 0.05859, 0.0622, 0.06517, 0.2311, 0.2237, 0.2148, 0.2077, 0.205, 0.2077, 0.2148, 0.2237, 0.2311, 0.7672, 0.7746, 0.7836, 0.7908, 0.7936, 0.7908, 0.7836, 0.7746, 0.7672, 0.9299, 0.9331, 0.937, 0.9401, 0.9413, 0.9401, 0.937, 0.9331, 0.9298, 0.06517, 0.0622, 0.05859, 0.05572, 0.05463, 0.05572, 0.05859, 0.0622, 0.06517, 0.231, 0.2237, 0.2148, 0.2077, 0.205, 0.2077, 0.2148, 0.2237, 0.2311, 0.7672, 0.7746, 0.7836, 0.7908, 0.7936, 0.7908, 0.7836, 0.7746, 0.7672, 0.9298, 0.9331, 0.937, 0.9401, 0.9413, 0.9401, 0.937, 0.9331, 0.9299, 0.06517, 0.0622, 0.05859, 0.05572, 0.05463, 0.05572, 0.05859, 0.0622, 0.06517, 0.2311, 0.2237, 0.2148, 0.2077, 0.205, 0.2077, 0.2148, 0.2237, 0.231, 0.7672, 0.7746, 0.7836, 0.7908, 0.7936, 0.7908, 0.7836, 0.7746, 0.7672, 0.9299, 0.9331, 0.937, 0.9401, 0.9413, 0.9401, 0.937, 0.9331, 0.9298, 0.06517, 0.0622, 0.05859, 0.05572, 0.05463, 0.05572, 0.05859, 0.0622, 0.06517, 0.2311, 0.2237, 0.2148, 0.2077, 0.205, 0.2077, 0.2148, 0.2237, 0.2311, 0.7672, 0.7746, 0.7836, 0.7908, 0.7936, 0.7908, 0.7836, 0.7746, 0.7672, 0.9298, 0.9331, 0.937, 0.9401, 0.9413, 0.9401, 0.937, 0.9331, 0.9299]): _vg.add([_i], _w, 'REPLACE')
_m = ob_cube.modifiers.new('Armature', 'ARMATURE')
_m.object = ob_test_armature

# ---- collection membership
col_collection.objects.link(ob_test_armature)
col_collection.objects.link(ob_cube)

# ---- scene / render settings (as saved in the file)
scene.frame_start = 1; scene.frame_end = 250; scene.frame_set(0)
scene.render.engine = 'BLENDER_EEVEE_NEXT'
bpy.context.view_layer.update()

# ---- added for rendering (the .blend has no active camera and no usable light): camera, sun
cam_auto = bpy.data.cameras.new('AutoCamera')
cam_auto.lens = 50.0
cam_auto.sensor_width = 36.0
cam_auto.clip_end = 1000.0
ob_auto_camera = bpy.data.objects.new('AutoCamera', cam_auto)
scene.collection.objects.link(ob_auto_camera)
ob_auto_camera.location = (7.85079, -9.42095, 10.2806)
ob_auto_camera.rotation_euler = (1.09748, -7.21219e-08, 0.694738)
scene.camera = ob_auto_camera
light_auto_sun = bpy.data.lights.new('AutoSun', 'SUN')
light_auto_sun.energy = 3.0
light_auto_sun.angle = 0.0523599
ob_auto_sun = bpy.data.objects.new('AutoSun', light_auto_sun)
scene.collection.objects.link(ob_auto_sun)
ob_auto_sun.rotation_euler = (0.872665, 0.174533, 0.523599)
bpy.context.view_layer.update()
